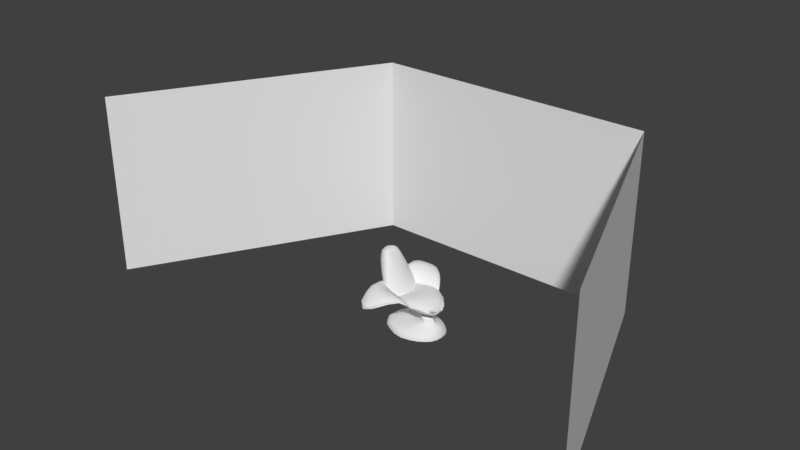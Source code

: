 # Source: Bananenstoel.blend  (saved by Blender 2.79.0; exported with 4.5.12 LTS)
import bpy
from mathutils import Matrix  # noqa: F401  (used for matrix-valued properties, if any)

bpy.ops.wm.read_factory_settings(use_empty=True)
scene = bpy.context.scene
scene.name = 'Scene'

# ---- collections
col_collection_1 = bpy.data.collections.new('Collection 1'); scene.collection.children.link(col_collection_1)

# ---- node groups
ng_auto_smooth = bpy.data.node_groups.new('Auto Smooth', 'GeometryNodeTree')
_s = ng_auto_smooth.interface.new_socket(name='Geometry', in_out='OUTPUT', socket_type='NodeSocketGeometry')
_s = ng_auto_smooth.interface.new_socket(name='Geometry', in_out='INPUT', socket_type='NodeSocketGeometry')
_s = ng_auto_smooth.interface.new_socket(name='Angle', in_out='INPUT', socket_type='NodeSocketFloat')
_s.subtype = 'ANGLE'
_s.min_value = 0.0
_s.max_value = 3.142
ng_auto_smooth.is_modifier = True
_N = ng_auto_smooth.nodes; _L = ng_auto_smooth.links
n0 = _N.new('NodeGroupOutput'); n0.name = 'Group Output'; n0.location = (480, -100)
n1 = _N.new('NodeGroupInput'); n1.name = 'Group Input'; n1.location = (-420, -300)
n2 = _N.new('NodeGroupInput'); n2.name = 'Group Input.001'; n2.location = (-60, -100)
n3 = _N.new('GeometryNodeSetShadeSmooth'); n3.name = 'Set Shade Smooth'; n3.location = (120, -100)
n3.domain = 'EDGE'
n4 = _N.new('GeometryNodeSetShadeSmooth'); n4.name = 'Set Shade Smooth.001'; n4.location = (300, -100)
n5 = _N.new('GeometryNodeInputMeshEdgeAngle'); n5.name = 'Edge Angle'; n5.location = (-420, -220)
n6 = _N.new('GeometryNodeInputEdgeSmooth'); n6.name = 'Is Edge Smooth'; n6.location = (-60, -160)
n7 = _N.new('GeometryNodeInputShadeSmooth'); n7.name = 'Is Face Smooth'; n7.location = (-240, -340)
n8 = _N.new('FunctionNodeBooleanMath'); n8.name = 'Boolean Math'; n8.location = (-60, -220)
n9 = _N.new('FunctionNodeCompare'); n9.name = 'Compare'; n9.location = (-240, -180)
n9.operation = 'LESS_EQUAL'
_L.new(n5.outputs[0], n9.inputs[0])
_L.new(n4.outputs[0], n0.inputs[0])
_L.new(n1.outputs[1], n9.inputs[1])
_L.new(n9.outputs[0], n8.inputs[0])
_L.new(n7.outputs[0], n8.inputs[1])
_L.new(n2.outputs[0], n3.inputs[0])
_L.new(n6.outputs[0], n3.inputs[1])
_L.new(n3.outputs[0], n4.inputs[0])
_L.new(n8.outputs[0], n3.inputs[2])
n0.is_active_output = True

# ---- world
world_world = bpy.data.worlds.new('World'); scene.world = world_world
world_world.color = (0.05088, 0.05088, 0.05088)
world_world.use_sun_shadow = False
world_world.sun_shadow_jitter_overblur = 0.0
world_world.cycles.sampling_method = 'MANUAL'

# ---- meshes
me_cube_003 = bpy.data.meshes.new('Cube.003')
me_cube_003.from_pydata([(-0.2195, -0.705, 0.6589), (0.0975, -0.3488, 0.6011), (0.06797, -0.3961, 0.6414), (-0.5679, -0.1189, 0.7206), (-0.5888, -0.5923, 0.688), (-0.566, -0.262, 0.7645), (-0.1217, -0.6222, 0.6988), (-0.5857, -0.4612, 0.7387), (0.003425, -0.4898, 0.6989), (-0.3132, -0.7916, 0.6218), (-0.4213, -0.8203, 0.5975), (-0.4738, -0.8001, 0.6025), (-0.543, -0.7508, 0.6083), (-0.5749, -0.6849, 0.637), (-0.5148, -0.2055, 0.7704), (0.01195, -0.4105, 0.7065), (-0.568, -0.6057, 0.7458), (-0.2347, -0.7011, 0.7177), (-0.5563, -0.4914, 0.8108), (-0.4019, -0.816, 0.6385), (-0.5688, -0.6862, 0.6674), (-0.541, -0.7516, 0.658), (-0.4776, -0.7945, 0.6433), (-0.5476, -0.3099, 0.8035), (-0.02866, -0.4851, 0.749), (-0.2171, -0.7145, 0.6687), (0.08304, -0.3511, 0.62), (0.06098, -0.4004, 0.6544), (-0.568, -0.1168, 0.7367), (-0.5971, -0.5953, 0.6976), (-0.5744, -0.2603, 0.7784), (-0.124, -0.6237, 0.7139), (-0.5739, -0.4545, 0.768), (0.003145, -0.488, 0.7184), (-0.3184, -0.7993, 0.6314), (-0.4159, -0.824, 0.6052), (-0.4739, -0.8074, 0.6102), (-0.5431, -0.7509, 0.6178), (-0.5828, -0.6827, 0.6488), (-0.4799, -0.2785, 0.7782), (-0.5206, -0.6402, 0.7471), (-0.5073, -0.5248, 0.8133), (-0.4902, -0.4005, 0.8153), (-0.3216, -0.3863, 0.7637), (-0.4259, -0.6644, 0.7576), (-0.3905, -0.5558, 0.8105), (-0.3623, -0.4757, 0.8152), (-0.08824, -0.4133, 0.7347), (-0.3151, -0.6922, 0.7408), (-0.2406, -0.5959, 0.7942), (-0.1375, -0.4822, 0.7819), (-0.149, -0.6125, 0.7547), (-0.3218, -0.7876, 0.6509), (-0.4605, -0.2602, 0.7368), (-0.2919, -0.3257, 0.7262), (-0.06616, -0.355, 0.6951), (0.01124, -0.3596, 0.666), (-0.5496, -0.08196, 0.6437), (-0.5628, -0.06251, 0.6549), (-0.03195, -0.2854, 0.5554), (0.01931, -0.2815, 0.5499), (-0.2832, -0.2613, 0.5782), (-0.4712, -0.1899, 0.6106), (-0.5358, -0.09776, 0.6717), (-0.5406, -0.08298, 0.6787), (-0.03205, -0.2899, 0.5749), (0.02515, -0.2953, 0.5691), (-0.2833, -0.2592, 0.586), (-0.4519, -0.1918, 0.6201), (0.09732, -0.3156, 0.5839), (0.3004, -0.164, 0.4724), (0.3974, -0.002306, 0.4522), (0.4033, -0.01211, 0.465), (0.2795, -0.2361, 0.5321), (0.2729, -0.2325, 0.5021), (0.1294, -0.1803, 0.6352), (0.1243, -0.002306, 0.6536), (0.1142, -0.3196, 0.5766), (0.2743, -0.002306, 0.6165), (0.2522, -0.1306, 0.6041), (0.1712, -0.2911, 0.5612), (0.3583, -0.08593, 0.4685), (0.1198, -0.07274, 0.6414), (0.2633, -0.06646, 0.6163), (-0.07801, -0.2546, 0.6174), (0.04401, -0.3249, 0.5952), (-0.06881, -0.002306, 0.6333), (-0.07801, -0.07934, 0.6327), (-0.292, -0.2803, 0.5878), (-0.2756, -0.002306, 0.5431), (-0.3275, -0.0846, 0.5374), (0.3331, -0.1739, 0.5075), (0.296, -0.1782, 0.4773), (0.1219, -0.252, 0.6114), (0.2064, -0.2012, 0.5817), (-0.0625, -0.3226, 0.6032), (-0.1667, -0.304, 0.5977), (0.3697, -0.001108, 0.5457), (0.3445, -0.1263, 0.5532), (0.2493, -0.2512, 0.5401), (0.3577, -0.06175, 0.5516), (0.2992, -0.1882, 0.5526), (-0.4142, -0.2408, 0.6141), (-0.6434, -0.1151, 1.198), (-0.2895, -0.2543, 0.567), (-0.5598, -0.101, 1.219), (-0.3084, -0.2667, 0.5817), (-0.582, -0.109, 1.22), (-0.6299, -0.1519, 1.101), (-0.5276, -0.1361, 1.143), (-0.552, -0.1515, 1.135), (-0.3883, -0.2213, 0.7944), (-0.41, -0.2517, 0.7866), (-0.4975, -0.2614, 0.7787), (-0.5165, -0.08545, 0.6135), (-0.5654, -0.05367, 1.251), (-0.6171, -0.04921, 1.258), (-0.4917, -0.07317, 1.145), (-0.7113, -0.04342, 1.211), (-0.2314, -0.06599, 0.5596), (-0.7148, -0.06064, 1.089), (-0.6158, -0.0848, 0.7786), (-0.3357, -0.06647, 0.7842), (-0.6265, -0.1161, 1.211), (-0.3357, -0.2725, 0.5972), (-0.5756, -0.1603, 1.126), (-0.4388, -0.2664, 0.7744), (-0.6629, -0.04453, 1.244), (-0.4823, -0.2097, 0.6162), (-0.5657, -0.07665, 1.24), (-0.6008, -0.08449, 1.241), (-0.5034, -0.1046, 1.144), (-0.3574, -0.1337, 0.7886), (-0.7005, -0.07567, 1.202), (-0.2518, -0.1601, 0.563), (-0.6929, -0.1164, 1.093), (-0.5667, -0.2145, 0.7796), (-0.654, -0.08809, 1.233), (-0.7227, 0.005749, 1.219), (-0.2286, -0.01975, 0.5557), (-0.7303, -0.009664, 1.088), (-0.3233, -0.01721, 0.7723), (-0.6154, -0.02638, 0.7784), (-0.5254, -0.02948, 0.6127), (-0.5782, -0.0129, 1.261), (-0.6324, -0.003082, 1.265), (-0.4883, -0.02695, 1.147), (-0.6771, 0.004014, 1.255), (-0.6352, -0.135, 1.148), (-0.5453, -0.1175, 1.179), (-0.5678, -0.129, 1.175), (-0.7201, -0.05407, 1.149), (-0.5282, -0.06414, 1.194), (-0.6002, -0.1367, 1.166), (-0.7004, -0.09594, 1.146), (-0.5342, -0.09052, 1.188), (-0.5268, -0.02212, 1.2), (-0.7363, -0.004821, 1.151), (-0.5666, -0.2143, 0.9375), (-0.4516, -0.1846, 0.9698), (-0.4768, -0.2092, 0.9608), (-0.6763, -0.07098, 0.9305), (-0.4038, -0.06875, 0.9653), (-0.5052, -0.2218, 0.9496), (-0.6384, -0.1698, 0.9335), (-0.4217, -0.1214, 0.9672), (-0.3955, -0.01682, 0.9605), (-0.685, -0.01159, 0.9297), (-0.4582, -0.237, 0.005236), (-0.4328, -0.2107, 0.08578), (-0.5366, -0.1421, -0.0006523), (-0.4959, -0.1124, 0.0838), (0.3955, -0.1788, -0.003423), (0.2463, -0.04021, 0.2075), (-0.3571, -0.2943, 0.004007), (-0.2045, -0.3651, -0.0002071), (0.2329, -0.3075, -0.003423), (0.2126, -0.2773, 0.07764), (-0.198, -0.3337, 0.08066), (-0.3406, -0.2644, 0.08462), (-0.4683, -0.004502, -0.003393), (-0.3172, -0.1843, 0.1094), (-0.1605, -0.2157, 0.1234), (0.2129, -0.0704, 0.2163), (0.2768, -0.2113, -0.003393), (-0.1605, -0.2157, -0.003363), (-0.3428, -0.2157, -0.003363), (-0.4514, -0.2299, 0.04547), (0.3871, -0.1744, 0.03696), (-0.5286, -0.1368, 0.03968), (0.2274, -0.2993, 0.03696), (-0.2027, -0.3566, 0.04012), (-0.3527, -0.2862, 0.04426), (-0.04609, -0.3883, -0.002721), (-0.04919, -0.3565, 0.0783), (0.1293, -0.04998, 0.218), (0.008284, -0.2157, -0.003363), (-0.04692, -0.3797, 0.03765), (0.3397, -0.1831, 0.08817), (0.1937, -0.2091, 0.1202), (-0.04669, -0.2157, 0.1278), (0.2826, -0.09525, 0.17), (0.1958, -0.1328, 0.1849), (0.07701, -0.08982, 0.1941), (0.1286, -0.06118, 0.3087), (0.1957, -0.03522, 0.3096), (0.04438, -0.01683, 0.3083), (0.1131, -0.3552, -0.003363), (0.1084, -0.2136, 0.1256), (0.1128, -0.3188, 0.07769), (0.1144, -0.2181, -0.003372), (0.1097, -0.3467, 0.03701), (0.1637, -0.06686, 0.2191), (0.1382, -0.1392, 0.1873), (0.09566, -0.05501, 0.3085), (0.04223, -0.0394, 0.3485), (-0.6056, -0.105, 0.7373), (0.04301, -0.406, 0.6687), (0.1122, -0.05549, 0.2188), (0.1834, -0.07591, 0.2215), (0.2442, -0.0407, 0.2106), (0.1533, -0.07436, 0.2232), (-0.5863, -0.5922, 0.7048), (-0.237, -0.7011, 0.6866), (-0.5699, -0.4834, 0.7665), (-0.4186, -0.8197, 0.6014), (-0.5754, -0.6805, 0.6451), (-0.5398, -0.751, 0.6276), (-0.4771, -0.7934, 0.613), (-0.5673, -0.2941, 0.7681), (-0.03198, -0.4813, 0.7249), (-0.02323, -0.0105, 0.3473), (0.1194, -0.04153, 0.354), (0.0887, -0.04841, 0.3506), (0.1736, -0.02051, 0.3546), (0.2675, -0.08399, 0.3899), (0.1251, -0.1561, 0.4276), (-0.2411, -0.08045, 0.447), (-0.4887, -0.1872, 0.593), (-0.2323, -0.5876, 0.681), (-0.3317, -0.7059, 0.6405), (-0.1076, -0.3859, 0.6456), (-0.06876, -0.2989, 0.5493), (-0.2109, -0.7095, 0.6469), (-0.2771, -0.2884, 0.5679), (0.02793, -0.1449, 0.4314), (-0.09398, -0.1307, 0.4362), (0.1134, -0.3061, 0.5367), (-0.3043, -0.3759, 0.6631), (-0.5558, -0.2748, 0.6534), (0.07555, -0.3931, 0.6329), (-0.5899, -0.1233, 0.6782), (-0.4325, -0.701, 0.6308), (-0.5715, -0.6972, 0.5949), (-0.5953, -0.5964, 0.6667), (-0.5806, -0.3908, 0.6698), (-0.3781, -0.5803, 0.6932), (-0.5943, -0.2476, 0.7174), (-0.112, -0.6221, 0.6883), (-0.1461, -0.4585, 0.6931), (-0.5838, -0.5407, 0.6569), (-0.3281, -0.4493, 0.7092), (-0.5933, -0.4441, 0.7212), (0.004944, -0.4898, 0.6979), (-0.3064, -0.7916, 0.6122), (-0.4348, -0.8238, 0.5778), (-0.4658, -0.8157, 0.578), (-0.5419, -0.7503, 0.5878), (-0.5811, -0.6829, 0.6184), (0.2682, -0.2361, 0.4972), (-0.1504, -0.6099, 0.7396), (-0.323, -0.79, 0.642), (0.2795, -0.2361, 0.5321), (-0.5937, -0.03549, -0.003423), (-0.5178, -0.01179, 0.08478), (0.4427, -0.08218, -0.003423), (0.3805, -0.07831, 0.1152), (-0.1605, -0.09461, -0.003363), (0.2847, -0.09243, -0.003393), (-0.5852, -0.03329, 0.03696), (0.4343, -0.07998, 0.04943), (0.008284, -0.09461, -0.003363), (0.2783, -0.006864, 0.2125), (0.3294, -0.05362, 0.1642), (0.2201, -0.004365, 0.3132), (0.1144, -0.09579, -0.003372), (0.2783, -0.007108, 0.2153), (0.3667, -0.1219, 0.4522), (-0.4123, -0.1421, 0.5132), (0.1421, -0.2536, 0.4698), (-0.2069, -0.2289, 0.4926), (0.2795, -0.1866, 0.4483), (-0.01787, -0.243, 0.4792), (0.3464, -0.1063, 0.411), (0.1336, -0.2049, 0.4487), (0.2898, -0.1281, 0.4078), (0.3998, -0.04773, 0.4348), (0.4053, -0.04773, 0.47), (-0.3267, -0.1113, 0.4801), (-0.1504, -0.1798, 0.4644), (0.005027, -0.1939, 0.4553), (0.3497, -0.03648, 0.388), (0.3194, -0.2493, -0.003423), (0.2953, -0.1944, 0.1021), (0.2968, -0.2161, 0.08382), (0.3405, -0.2011, -0.003408), (0.3133, -0.2424, 0.03696), (0.2296, -0.05531, 0.2119), (0.2553, -0.1153, 0.1753), (0.1752, -0.05065, 0.3092), (0.2258, -0.05892, 0.2154), (0.3573, -0.0873, -0.003408), (-0.01639, -0.07756, 0.378), (0.2401, -0.04283, 0.3639), (0.1371, -0.0898, 0.379), (-0.1305, -0.03322, 0.3815), (0.07189, -0.09074, 0.3777), (-0.5993, -0.105, 0.7446), (-0.561, -0.2941, 0.7754), (-0.5702, -0.105, 0.7442), (-0.5319, -0.2941, 0.7751), (-0.2186, 0.7598, 0.6589), (0.09481, 0.3998, 0.6009), (0.06416, 0.4504, 0.6454), (-0.5679, 0.1719, 0.7206), (-0.5898, 0.6453, 0.688), (-0.572, 0.2926, 0.7599), (-0.1199, 0.6727, 0.6988), (-0.581, 0.4913, 0.7432), (0.002123, 0.5413, 0.7014), (-0.3144, 0.8452, 0.6236), (-0.4213, 0.8731, 0.5979), (-0.4739, 0.8526, 0.6018), (-0.543, 0.8037, 0.6083), (-0.5753, 0.7359, 0.6392), (-0.5148, 0.2585, 0.7704), (0.01195, 0.4634, 0.7065), (-0.568, 0.6586, 0.7458), (-0.2347, 0.7541, 0.7177), (-0.5563, 0.5443, 0.8108), (-0.4019, 0.869, 0.6385), (-0.5688, 0.7392, 0.6674), (-0.541, 0.8046, 0.658), (-0.4776, 0.8475, 0.6433), (-0.5476, 0.3629, 0.8035), (-0.02866, 0.5381, 0.749), (-0.2236, 0.7674, 0.6664), (0.08304, 0.404, 0.62), (0.05834, 0.4534, 0.6544), (-0.568, 0.1698, 0.7367), (-0.5971, 0.6483, 0.6976), (-0.5839, 0.2955, 0.7694), (-0.1223, 0.6742, 0.7139), (-0.5829, 0.4943, 0.7527), (-0.004787, 0.5425, 0.7184), (-0.3194, 0.8522, 0.6314), (-0.4193, 0.8744, 0.6055), (-0.474, 0.8535, 0.6095), (-0.5431, 0.8039, 0.6178), (-0.5828, 0.7357, 0.6488), (-0.4799, 0.3315, 0.7782), (-0.5206, 0.6932, 0.7686), (-0.5073, 0.5778, 0.8186), (-0.4902, 0.4534, 0.8268), (-0.3216, 0.4392, 0.7637), (-0.4259, 0.7173, 0.7576), (-0.3905, 0.6088, 0.8105), (-0.3623, 0.5287, 0.8152), (-0.08824, 0.4662, 0.7347), (-0.3151, 0.7452, 0.7408), (-0.2406, 0.6489, 0.7942), (-0.1375, 0.5351, 0.7819), (-0.149, 0.6654, 0.7547), (-0.3218, 0.8406, 0.6509), (-0.4605, 0.3132, 0.7368), (-0.2919, 0.3787, 0.7262), (-0.06616, 0.408, 0.6951), (0.01124, 0.4126, 0.666), (-0.5496, 0.1349, 0.6437), (-0.5628, 0.1155, 0.6549), (-0.03195, 0.3384, 0.5554), (0.01931, 0.3345, 0.5499), (-0.2832, 0.3143, 0.5782), (-0.4712, 0.2429, 0.6106), (-0.5358, 0.1507, 0.6717), (-0.5406, 0.136, 0.6787), (-0.03205, 0.3429, 0.5749), (0.02515, 0.3482, 0.5691), (-0.2833, 0.3122, 0.586), (-0.4519, 0.2447, 0.6201), (0.09732, 0.3686, 0.5839), (0.3004, 0.2169, 0.4724), (0.378, 0.1749, 0.4871), (0.3974, 0.05528, 0.4607), (0.4028, 0.05288, 0.4634), (0.3807, 0.02649, 0.4684), (0.278, 0.2891, 0.5328), (0.2729, 0.2747, 0.5021), (0.1294, 0.2333, 0.6352), (0.1243, 0.05528, 0.6536), (0.1244, 0.02649, 0.6525), (0.1142, 0.3726, 0.5744), (0.2743, 0.05528, 0.6165), (0.2803, 0.02649, 0.6149), (0.2522, 0.1836, 0.6041), (0.1712, 0.3431, 0.559), (0.3583, 0.1389, 0.4685), (0.1198, 0.1257, 0.6414), (0.2633, 0.1194, 0.6163), (-0.07801, 0.3076, 0.6176), (0.04401, 0.3779, 0.5952), (-0.06881, 0.05528, 0.6333), (-0.06874, 0.02649, 0.6301), (-0.07801, 0.1323, 0.6327), (-0.292, 0.3332, 0.5878), (-0.2756, 0.05528, 0.5431), (-0.2756, 0.02649, 0.5397), (-0.3275, 0.1376, 0.5374), (0.3318, 0.2283, 0.5081), (0.296, 0.2312, 0.4773), (0.1219, 0.305, 0.6114), (0.2064, 0.2542, 0.5817), (-0.0625, 0.3756, 0.6032), (-0.1667, 0.357, 0.5977), (0.3697, 0.05408, 0.5457), (0.373, 0.02649, 0.5417), (0.3445, 0.1792, 0.5532), (0.2795, 0.2891, 0.5321), (0.3577, 0.1147, 0.5516), (0.2992, 0.2412, 0.5526), (-0.4142, 0.2938, 0.6141), (-0.6434, 0.1681, 1.198), (-0.2895, 0.3072, 0.567), (-0.5598, 0.154, 1.219), (-0.3084, 0.3197, 0.5817), (-0.582, 0.162, 1.22), (-0.6299, 0.2049, 1.101), (-0.5276, 0.189, 1.143), (-0.552, 0.2045, 1.135), (-0.488, 0.02649, 1.149), (-0.5343, 0.02649, 0.612), (-0.5849, 0.02649, 1.262), (-0.6401, 0.02649, 1.264), (-0.7245, 0.02649, 1.219), (-0.2257, 0.02649, 0.5519), (-0.7371, 0.02649, 1.089), (-0.3883, 0.2743, 0.7944), (-0.41, 0.3047, 0.7866), (-0.311, 0.02649, 0.7604), (-0.4975, 0.3144, 0.7787), (-0.615, 0.02649, 0.7781), (-0.5165, 0.1384, 0.6135), (-0.5654, 0.1066, 1.251), (-0.6171, 0.1022, 1.258), (-0.4917, 0.1261, 1.145), (-0.7113, 0.09639, 1.211), (-0.2314, 0.119, 0.5596), (-0.7148, 0.1136, 1.089), (-0.6158, 0.1378, 0.7786), (-0.3357, 0.1194, 0.7842), (-0.6265, 0.1691, 1.211), (-0.3357, 0.3255, 0.5972), (-0.5756, 0.2133, 1.126), (-0.686, 0.02649, 1.254), (-0.4388, 0.3194, 0.7744), (-0.6629, 0.0975, 1.244), (-0.4823, 0.2627, 0.6162), (-0.5657, 0.1296, 1.24), (-0.6008, 0.1375, 1.241), (-0.5034, 0.1576, 1.144), (-0.3574, 0.1867, 0.7886), (-0.7005, 0.1286, 1.202), (-0.2518, 0.2131, 0.563), (-0.6929, 0.1693, 1.093), (-0.5667, 0.2675, 0.7796), (-0.654, 0.1411, 1.233), (-0.7227, 0.04722, 1.219), (-0.2286, 0.07272, 0.5557), (-0.7303, 0.06264, 1.088), (-0.3233, 0.07018, 0.7723), (-0.6154, 0.07935, 0.7784), (-0.5254, 0.08246, 0.6127), (-0.5782, 0.06587, 1.261), (-0.6324, 0.05605, 1.265), (-0.4883, 0.07993, 1.147), (-0.6771, 0.04896, 1.255), (-0.6352, 0.1879, 1.148), (-0.5453, 0.1705, 1.179), (-0.5678, 0.182, 1.175), (-0.7405, 0.02649, 1.151), (-0.7201, 0.107, 1.149), (-0.5282, 0.1171, 1.194), (-0.5285, 0.02649, 1.201), (-0.6002, 0.1897, 1.166), (-0.7004, 0.1489, 1.146), (-0.5342, 0.1435, 1.188), (-0.5268, 0.07509, 1.2), (-0.7363, 0.05779, 1.151), (-0.5666, 0.2673, 0.9375), (-0.4516, 0.2376, 0.9698), (-0.4768, 0.2621, 0.9608), (-0.389, 0.02649, 0.9556), (-0.6888, 0.02649, 0.9299), (-0.6763, 0.124, 0.9305), (-0.4038, 0.1217, 0.9653), (-0.5052, 0.2747, 0.9496), (-0.6384, 0.2228, 0.9335), (-0.4217, 0.1744, 0.9672), (-0.3955, 0.06979, 0.9605), (-0.685, 0.06456, 0.9297), (-0.4582, 0.2899, 0.005236), (-0.4328, 0.2637, 0.08578), (-0.5366, 0.1951, -0.0006523), (-0.4959, 0.1654, 0.0838), (-0.3428, 0.02649, 0.1122), (0.3955, 0.2318, -0.003423), (0.4556, 0.02649, -0.003423), (0.3054, 0.02649, 0.2153), (0.2463, 0.09319, 0.2075), (-0.3571, 0.3473, 0.004007), (-0.2045, 0.4181, -0.0002071), (0.2329, 0.3604, -0.003423), (0.2126, 0.3303, 0.07764), (-0.198, 0.3866, 0.08066), (-0.3406, 0.3174, 0.08462), (-0.4683, 0.05747, -0.003393), (-0.1605, 0.02649, 0.1253), (-0.3172, 0.2373, 0.1094), (-0.1605, 0.2687, 0.1234), (0.2129, 0.1234, 0.2163), (0.2925, 0.02649, -0.003393), (-0.1605, 0.02649, -0.003363), (-0.3428, 0.02649, -0.003363), (0.2768, 0.2643, -0.003393), (-0.1605, 0.2687, -0.003363), (-0.3428, 0.2687, -0.003363), (-0.4514, 0.2828, 0.04547), (0.4472, 0.02649, 0.06191), (0.3871, 0.2274, 0.03696), (-0.5286, 0.1898, 0.03968), (0.2274, 0.3523, 0.03696), (-0.2027, 0.4096, 0.04012), (-0.3527, 0.3392, 0.04426), (-0.04609, 0.4413, -0.002721), (-0.04919, 0.4095, 0.0783), (-0.07542, 0.02649, 0.1405), (0.1293, 0.103, 0.218), (0.008284, 0.02649, -0.003363), (0.008284, 0.2687, -0.003363), (-0.04692, 0.4327, 0.03765), (0.406, 0.02649, 0.1283), (0.3397, 0.2361, 0.08817), (0.1937, 0.2621, 0.1202), (-0.04669, 0.2687, 0.1278), (0.06797, 0.02649, 0.2354), (0.3602, 0.02649, 0.1774), (0.2826, 0.1482, 0.17), (0.1958, 0.1858, 0.1849), (0.07701, 0.1428, 0.1941), (0.02139, 0.02649, 0.1916), (0.2373, 0.02649, 0.3169), (0.03375, 0.02649, 0.3082), (0.1286, 0.1142, 0.3087), (0.1957, 0.08819, 0.3096), (0.04438, 0.0698, 0.3083), (-0.08661, 0.02649, 0.3669), (-0.5806, 0.02649, 0.6731), (0.1131, 0.4082, -0.003363), (0.1084, 0.2666, 0.1256), (0.1128, 0.3717, 0.07769), (0.1144, 0.02649, -0.003372), (0.1144, 0.271, -0.003372), (0.1097, 0.3997, 0.03701), (0.1637, 0.1198, 0.2191), (0.1382, 0.1922, 0.1873), (0.09566, 0.108, 0.3085), (0.04223, 0.09237, 0.3485), (-0.6056, 0.158, 0.7373), (0.04301, 0.4589, 0.6665), (0.3052, 0.02649, 0.22), (0.1122, 0.1085, 0.2188), (0.06813, 0.02649, 0.2348), (0.1834, 0.1289, 0.2215), (0.2442, 0.09367, 0.2106), (0.1533, 0.1273, 0.2232), (-0.5863, 0.6452, 0.7048), (-0.237, 0.7541, 0.6866), (-0.5699, 0.5364, 0.7665), (-0.4186, 0.8727, 0.6014), (-0.5754, 0.7335, 0.6451), (-0.5398, 0.804, 0.6276), (-0.4771, 0.8464, 0.613), (-0.5673, 0.3471, 0.7681), (-0.03198, 0.5343, 0.7249), (-0.02323, 0.06347, 0.3473), (0.1194, 0.0945, 0.354), (0.0887, 0.1014, 0.3506), (0.1736, 0.07348, 0.3546), (0.2675, 0.137, 0.3899), (0.1251, 0.2091, 0.4276), (-0.2926, 0.02649, 0.4416), (-0.5539, 0.02649, 0.6163), (-0.2411, 0.1334, 0.447), (-0.4887, 0.2401, 0.593), (0.3915, 0.02649, 0.4175), (-0.2323, 0.6406, 0.681), (-0.3317, 0.7589, 0.6405), (-0.1076, 0.4388, 0.6456), (-0.06876, 0.3519, 0.5493), (-0.2109, 0.7625, 0.6469), (-0.2771, 0.3413, 0.5679), (0.02793, 0.1978, 0.4314), (-0.09398, 0.1837, 0.4362), (0.1134, 0.3591, 0.5367), (-0.3043, 0.4289, 0.6631), (-0.5558, 0.3278, 0.6534), (0.07555, 0.4461, 0.6329), (-0.5899, 0.1763, 0.6782), (-0.4325, 0.7539, 0.6308), (-0.5715, 0.7501, 0.5949), (-0.5953, 0.6494, 0.6667), (-0.5806, 0.4438, 0.6698), (-0.3781, 0.6333, 0.6932), (-0.5943, 0.3006, 0.7174), (-0.112, 0.6751, 0.6883), (-0.1461, 0.5115, 0.6931), (-0.5838, 0.5937, 0.6569), (-0.3281, 0.5023, 0.7092), (-0.5933, 0.4971, 0.7212), (0.004944, 0.5428, 0.6979), (-0.3064, 0.8446, 0.6122), (-0.4348, 0.8768, 0.5778), (-0.4658, 0.8687, 0.578), (-0.5419, 0.8033, 0.5878), (-0.5811, 0.7358, 0.6184), (0.2682, 0.2891, 0.4972), (-0.1504, 0.6629, 0.7396), (-0.323, 0.8429, 0.642), (0.2795, 0.2891, 0.5321), (0.1142, 0.3726, 0.5744), (-0.5937, 0.08846, -0.003423), (-0.5178, 0.06476, 0.08478), (0.4427, 0.1351, -0.003423), (0.3805, 0.1313, 0.1152), (-0.1605, 0.1476, -0.003363), (0.2847, 0.1454, -0.003393), (-0.5852, 0.08627, 0.03696), (0.4343, 0.133, 0.04943), (0.008284, 0.1476, -0.003363), (0.2783, 0.05984, 0.2125), (0.3294, 0.1066, 0.1642), (0.2201, 0.05734, 0.3132), (0.1144, 0.1488, -0.003372), (0.2783, 0.06008, 0.2153), (0.1912, 0.02649, 0.3601), (0.3158, 0.02649, 0.3723), (0.3667, 0.1749, 0.4522), (-0.4792, 0.02649, 0.5234), (-0.4123, 0.1951, 0.5132), (0.1421, 0.3066, 0.4698), (-0.2069, 0.2818, 0.4926), (0.2795, 0.2396, 0.4483), (-0.01787, 0.296, 0.4792), (0.3464, 0.1593, 0.411), (0.1336, 0.2578, 0.4487), (0.2898, 0.1811, 0.4078), (0.3998, 0.1007, 0.4348), (0.4053, 0.1007, 0.47), (-0.3859, 0.02649, 0.4825), (-0.3267, 0.1643, 0.4801), (-0.1504, 0.2328, 0.4644), (0.005027, 0.2469, 0.4553), (0.3497, 0.08945, 0.388), (0.3194, 0.3023, -0.003423), (0.2953, 0.2474, 0.1021), (0.2968, 0.2691, 0.08382), (0.3741, 0.02649, -0.003408), (0.3405, 0.2541, -0.003408), (0.3133, 0.2954, 0.03696), (0.2296, 0.1083, 0.2119), (0.2553, 0.1682, 0.1753), (0.1752, 0.1036, 0.3092), (0.2258, 0.1119, 0.2154), (0.3573, 0.1403, -0.003408), (-0.2035, 0.02649, 0.3953), (-0.01639, 0.1305, 0.378), (0.2401, 0.09581, 0.3639), (0.1371, 0.1428, 0.379), (-0.1305, 0.08619, 0.3815), (0.07189, 0.1437, 0.3777), (0.2745, 0.02649, 0.3611), (-0.5743, 0.02649, 0.6804), (-0.5993, 0.158, 0.7446), (-0.561, 0.3471, 0.7754), (-0.5451, 0.02649, 0.6801), (-0.5702, 0.158, 0.7442), (-0.5319, 0.3471, 0.7751), (0.1142, -0.3196, 0.5766), (0.378, -0.1219, 0.4871), (0.4012, 0.02649, 0.4596), (0.2595, 0.2645, 0.4926), (0.1097, 0.3401, 0.533), (0.3487, 0.161, 0.4518), (0.3734, 0.09374, 0.4725), (0.2595, -0.2115, 0.5003), (0.05706, -0.3037, 0.5649), (0.3487, -0.108, 0.4595), (0.3734, -0.04077, 0.4725), (0.3698, 0.02649, 0.457)], [], [(56, 15, 27, 26), (52, 19, 35, 34), (15, 24, 33, 27), (17, 52, 34, 25), (18, 16, 40, 41), (51, 17, 25, 31), (18, 23, 30, 32), (20, 16, 29, 38), (23, 14, 28, 30), (23, 18, 41, 42), (24, 51, 31, 33), (19, 22, 36, 35), (16, 18, 32, 29), (22, 21, 37, 36), (21, 20, 38, 37), (16, 20, 21, 40), (14, 23, 42, 39), (14, 39, 53), (42, 41, 45, 46), (40, 21, 22, 44), (41, 40, 44, 45), (39, 42, 46, 43), (53, 39, 43, 54), (46, 45, 49, 50), (43, 46, 50, 47), (44, 22, 19, 48), (54, 43, 47, 55), (45, 44, 48, 49), (50, 49, 51, 24), (47, 50, 24, 15), (48, 19, 52, 17), (55, 47, 15, 56), (49, 48, 17, 51), (55, 56, 66, 65), (10, 9, 34, 35), (12, 11, 36, 37), (11, 10, 35, 36), (4, 13, 38, 29), (3, 5, 30, 28), (9, 0, 25, 34), (0, 6, 31, 25), (13, 12, 37, 38), (2, 1, 26, 27), (7, 4, 29, 32), (5, 7, 32, 30), (6, 8, 33, 31), (8, 2, 27, 33), (697, 60, 66, 69), (62, 57, 63, 68), (57, 58, 64, 63), (60, 59, 65, 66), (59, 61, 67, 65), (61, 62, 68, 67), (56, 26, 69, 66), (54, 55, 65, 67), (26, 1, 697, 69), (53, 54, 67, 68), (14, 53, 68, 63), (81, 297, 698, 70), (92, 91, 73, 74), (395, 699, 72, 71), (94, 93, 77, 80), (403, 400, 76, 78), (83, 82, 75, 79), (100, 83, 79, 98), (425, 403, 78, 97), (101, 94, 80, 99), (97, 78, 83, 100), (78, 76, 82, 83), (71, 72, 297, 81), (76, 86, 87, 82), (93, 95, 85, 77), (400, 412, 86, 76), (82, 87, 84, 75), (86, 89, 90, 87), (412, 416, 89, 86), (87, 90, 88, 84), (84, 88, 96, 95), (75, 84, 95, 93), (98, 79, 94, 101), (79, 75, 93, 94), (70, 698, 91, 92), (698, 98, 101, 91), (72, 97, 100, 297), (91, 101, 99, 73), (699, 425, 97, 72), (297, 100, 98, 698), (155, 129, 105, 149), (153, 123, 103, 148), (137, 133, 103, 123), (129, 130, 107, 105), (149, 105, 107, 150), (159, 109, 110, 160), (163, 125, 108, 158), (165, 131, 109, 159), (167, 140, 445, 502), (157, 138, 443, 489), (143, 142, 450, 440), (134, 132, 111, 104), (124, 126, 113, 102), (104, 111, 112, 106), (139, 141, 122, 119), (128, 136, 121, 114), (154, 133, 118, 151), (164, 135, 120, 161), (166, 146, 117, 162), (144, 145, 116, 115), (147, 138, 118, 127), (156, 144, 115, 152), (145, 147, 127, 116), (106, 112, 126, 124), (160, 110, 125, 163), (130, 137, 123, 107), (150, 107, 123, 153), (116, 127, 137, 130), (158, 108, 135, 164), (148, 103, 133, 154), (102, 113, 136, 128), (119, 122, 132, 134), (162, 117, 131, 165), (115, 116, 130, 129), (127, 118, 133, 137), (152, 115, 129, 155), (442, 463, 147, 145), (492, 441, 144, 156), (463, 443, 138, 147), (441, 442, 145, 144), (501, 439, 146, 166), (444, 448, 141, 139), (114, 121, 142, 143), (151, 118, 138, 157), (161, 120, 140, 167), (120, 151, 157, 140), (439, 492, 156, 146), (117, 152, 155, 131), (108, 148, 154, 135), (110, 150, 153, 125), (146, 156, 152, 117), (135, 154, 151, 120), (140, 157, 489, 445), (109, 149, 150, 110), (125, 153, 148, 108), (131, 155, 149, 109), (121, 161, 167, 142), (448, 501, 166, 141), (122, 162, 165, 132), (113, 158, 164, 136), (112, 160, 163, 126), (141, 166, 162, 122), (136, 164, 161, 121), (142, 167, 502, 450), (132, 165, 159, 111), (126, 163, 158, 113), (111, 159, 160, 112), (192, 179, 169, 187), (305, 172, 302), (181, 171, 169, 179), (311, 275, 172, 305), (280, 276, 198, 188), (187, 169, 171, 189), (180, 273, 279, 274), (180, 532, 186), (532, 277, 185, 186), (285, 278, 184, 210), (514, 274, 171, 181), (581, 218, 206, 561), (545, 526, 182, 200), (303, 199, 177, 304), (200, 182, 178, 194), (182, 181, 179, 178), (170, 186, 174, 168), (186, 185, 175, 174), (210, 184, 176, 207), (306, 304, 177, 190), (197, 194, 178, 191), (191, 178, 179, 192), (175, 191, 192, 174), (193, 197, 191, 175), (302, 306, 190, 176), (274, 514, 532, 180), (168, 187, 189, 170), (275, 280, 188, 172), (174, 192, 187, 168), (198, 304, 306, 188), (207, 211, 197, 193), (211, 209, 194, 197), (185, 196, 193, 175), (208, 200, 194, 209), (277, 281, 196, 185), (283, 201, 198, 276), (308, 202, 199, 303), (213, 203, 200, 208), (526, 514, 181, 182), (203, 559, 545, 200), (212, 195, 203, 213), (307, 183, 202, 308), (282, 173, 201, 283), (195, 554, 559, 203), (221, 219, 204, 214), (310, 220, 205, 309), (286, 579, 560, 284), (214, 204, 233, 215), (530, 676, 311, 278), (309, 232, 233, 204), (183, 307, 310, 219), (205, 284, 654, 234), (218, 221, 214, 206), (183, 212, 213, 202), (202, 213, 208, 199), (199, 208, 209, 177), (190, 177, 209, 211), (176, 190, 211, 207), (196, 210, 207, 193), (281, 285, 210, 196), (206, 214, 215, 231), (697, 217, 250, 247), (271, 225, 265, 264), (217, 230, 263, 250), (223, 271, 264, 243), (216, 566, 601, 251), (270, 223, 243, 258), (195, 212, 221, 218), (282, 517, 579, 286), (307, 173, 220, 310), (212, 183, 219, 221), (561, 206, 231, 565), (224, 229, 257, 262), (226, 222, 254, 268), (229, 216, 251, 257), (554, 195, 218, 581), (272, 697, 247, 269), (230, 270, 258, 263), (225, 228, 266, 265), (698, 272, 269, 287), (222, 224, 262, 254), (228, 227, 267, 266), (227, 226, 268, 267), (301, 296, 287, 293), (289, 291, 269, 247), (292, 289, 247, 242), (288, 290, 244, 238), (290, 292, 242, 244), (316, 314, 236, 245), (657, 288, 238, 601), (315, 312, 246, 237), (314, 313, 235, 236), (238, 244, 248, 249), (247, 250, 241, 242), (242, 241, 248, 244), (684, 315, 237, 600), (312, 316, 245, 246), (260, 256, 252, 253), (239, 258, 243, 240), (601, 238, 249, 251), (256, 239, 240, 252), (261, 259, 239, 256), (262, 260, 253, 254), (259, 263, 258, 239), (255, 261, 256, 260), (257, 255, 260, 262), (240, 243, 264, 265), (252, 240, 265, 266), (253, 252, 266, 267), (249, 248, 261, 255), (241, 250, 263, 259), (254, 253, 267, 268), (248, 241, 259, 261), (313, 690, 655, 235), (291, 293, 287, 269), (297, 698, 287, 296), (173, 282, 286, 220), (547, 570, 285, 281), (220, 286, 284, 205), (517, 282, 283, 555), (555, 283, 276, 550), (531, 547, 281, 277), (516, 537, 280, 275), (170, 189, 279, 273), (570, 530, 278, 285), (532, 531, 277), (273, 180, 186, 170), (189, 171, 274, 279), (537, 550, 276, 280), (676, 516, 275, 311), (251, 249, 255, 257), (295, 301, 293, 291), (668, 298, 288, 657), (299, 300, 292, 290), (298, 299, 290, 288), (300, 294, 289, 292), (294, 295, 291, 289), (236, 235, 295, 294), (245, 236, 294, 300), (237, 246, 299, 298), (246, 245, 300, 299), (600, 237, 298, 668), (235, 655, 301, 295), (699, 297, 296, 604), (655, 604, 296, 301), (219, 310, 309, 204), (284, 560, 654), (173, 307, 308, 201), (201, 308, 303, 198), (198, 303, 304), (278, 311, 305, 184), (184, 305, 302, 176), (205, 234, 232, 309), (234, 654, 690, 313), (215, 233, 316, 312), (565, 231, 315, 684), (232, 234, 313, 314), (231, 215, 312, 315), (233, 232, 314, 316), (188, 306, 302, 172), (566, 216, 317, 691), (216, 229, 318, 317), (691, 317, 319, 694), (317, 318, 320, 319), (377, 347, 348, 336), (373, 355, 356, 340), (336, 348, 354, 345), (338, 346, 355, 373), (339, 362, 361, 337), (372, 352, 346, 338), (339, 353, 351, 344), (341, 359, 350, 337), (344, 351, 349, 335), (344, 363, 362, 339), (345, 354, 352, 372), (340, 356, 357, 343), (337, 350, 353, 339), (343, 357, 358, 342), (342, 358, 359, 341), (337, 361, 342, 341), (335, 360, 363, 344), (335, 374, 360), (363, 367, 366, 362), (361, 365, 343, 342), (362, 366, 365, 361), (360, 364, 367, 363), (374, 375, 364, 360), (367, 371, 370, 366), (364, 368, 371, 367), (365, 369, 340, 343), (375, 376, 368, 364), (366, 370, 369, 365), (371, 345, 372, 370), (368, 336, 345, 371), (369, 338, 373, 340), (376, 377, 336, 368), (370, 372, 338, 369), (376, 386, 387, 377), (331, 356, 355, 330), (333, 358, 357, 332), (332, 357, 356, 331), (325, 350, 359, 334), (324, 349, 351, 326), (330, 355, 346, 321), (321, 346, 352, 327), (334, 359, 358, 333), (323, 348, 347, 322), (328, 353, 350, 325), (326, 351, 353, 328), (327, 352, 354, 329), (329, 354, 348, 323), (639, 390, 387, 381), (383, 389, 384, 378), (378, 384, 385, 379), (381, 387, 386, 380), (380, 386, 388, 382), (382, 388, 389, 383), (377, 387, 390, 347), (375, 388, 386, 376), (347, 390, 639, 322), (374, 389, 388, 375), (335, 384, 389, 374), (406, 391, 392, 667), (419, 397, 396, 418), (395, 393, 394, 699), (421, 405, 401, 420), (403, 402, 399, 400), (408, 404, 398, 407), (428, 426, 404, 408), (425, 424, 402, 403), (429, 427, 405, 421), (424, 428, 408, 402), (402, 408, 407, 399), (393, 406, 667, 394), (399, 407, 413, 411), (420, 401, 410, 422), (400, 399, 411, 412), (407, 398, 409, 413), (411, 413, 417, 415), (412, 411, 415, 416), (413, 409, 414, 417), (409, 422, 423, 414), (398, 420, 422, 409), (426, 429, 421, 404), (404, 421, 420, 398), (391, 419, 418, 392), (392, 418, 429, 426), (394, 667, 428, 424), (418, 396, 427, 429), (699, 394, 424, 425), (667, 392, 426, 428), (495, 487, 433, 467), (493, 486, 431, 460), (475, 460, 431, 471), (467, 433, 435, 468), (487, 488, 435, 433), (499, 500, 438, 437), (505, 498, 436, 462), (507, 499, 437, 469), (509, 502, 445, 478), (497, 489, 443, 476), (481, 440, 450, 480), (472, 432, 446, 470), (461, 430, 449, 464), (432, 434, 447, 446), (477, 456, 459, 479), (466, 451, 458, 474), (494, 490, 455, 471), (506, 503, 457, 473), (508, 504, 454, 484), (482, 452, 453, 483), (485, 465, 455, 476), (496, 491, 452, 482), (483, 453, 465, 485), (434, 461, 464, 447), (500, 505, 462, 438), (468, 435, 460, 475), (488, 493, 460, 435), (453, 468, 475, 465), (498, 506, 473, 436), (486, 494, 471, 431), (430, 466, 474, 449), (456, 472, 470, 459), (504, 507, 469, 454), (452, 467, 468, 453), (465, 475, 471, 455), (491, 495, 467, 452), (442, 483, 485, 463), (492, 496, 482, 441), (463, 485, 476, 443), (441, 482, 483, 442), (501, 508, 484, 439), (444, 477, 479, 448), (451, 481, 480, 458), (490, 497, 476, 455), (503, 509, 478, 457), (457, 478, 497, 490), (439, 484, 496, 492), (454, 469, 495, 491), (436, 473, 494, 486), (438, 462, 493, 488), (484, 454, 491, 496), (473, 457, 490, 494), (478, 445, 489, 497), (437, 438, 488, 487), (462, 436, 486, 493), (469, 437, 487, 495), (458, 480, 509, 503), (448, 479, 508, 501), (459, 470, 507, 504), (449, 474, 506, 498), (447, 464, 505, 500), (479, 459, 504, 508), (474, 458, 503, 506), (480, 450, 502, 509), (470, 446, 499, 507), (464, 449, 498, 505), (446, 447, 500, 499), (542, 536, 511, 524), (677, 673, 515), (527, 524, 511, 513), (683, 677, 515, 642), (647, 538, 551, 643), (536, 539, 513, 511), (525, 641, 646, 640), (525, 535, 532), (532, 535, 534, 644), (652, 571, 533, 645), (514, 527, 513, 641), (581, 561, 564, 580), (545, 553, 528, 526), (674, 675, 522, 552), (553, 544, 523, 528), (528, 523, 524, 527), (512, 510, 519, 535), (535, 519, 520, 534), (571, 567, 521, 533), (678, 540, 522, 675), (549, 541, 523, 544), (541, 542, 524, 523), (520, 519, 542, 541), (543, 520, 541, 549), (673, 521, 540, 678), (641, 525, 532, 514), (510, 512, 539, 536), (642, 515, 538, 647), (519, 510, 536, 542), (551, 538, 678, 675), (567, 543, 549, 572), (572, 549, 544, 569), (534, 520, 543, 548), (568, 569, 544, 553), (644, 534, 548, 648), (650, 643, 551, 556), (680, 674, 552, 557), (574, 568, 553, 558), (526, 528, 527, 514), (558, 553, 545, 559), (573, 574, 558, 546), (679, 680, 557, 529), (649, 650, 556, 518), (546, 558, 559, 554), (584, 575, 562, 582), (682, 681, 563, 583), (653, 651, 560, 579), (575, 576, 596, 562), (530, 645, 683, 676), (681, 562, 596, 595), (529, 582, 682, 679), (563, 597, 654, 651), (580, 564, 575, 584), (529, 557, 574, 573), (557, 552, 568, 574), (552, 522, 569, 568), (540, 572, 569, 522), (521, 567, 572, 540), (548, 543, 567, 571), (648, 548, 571, 652), (564, 594, 576, 575), (639, 613, 616, 578), (637, 630, 631, 588), (578, 616, 629, 593), (586, 609, 630, 637), (577, 617, 601, 566), (636, 624, 609, 586), (546, 580, 584, 573), (649, 653, 579, 517), (679, 682, 583, 518), (573, 584, 582, 529), (561, 565, 594, 564), (587, 628, 623, 592), (589, 634, 620, 585), (592, 623, 617, 577), (554, 581, 580, 546), (638, 635, 613, 639), (593, 629, 624, 636), (588, 631, 632, 591), (392, 656, 635, 638), (585, 620, 628, 587), (591, 632, 633, 590), (590, 633, 634, 589), (672, 663, 656, 666), (659, 613, 635, 661), (662, 608, 613, 659), (658, 603, 610, 660), (660, 610, 608, 662), (689, 611, 599, 687), (657, 601, 603, 658), (688, 602, 612, 685), (687, 599, 598, 686), (603, 615, 614, 610), (613, 608, 607, 616), (608, 610, 614, 607), (684, 600, 602, 688), (685, 612, 611, 689), (626, 619, 618, 622), (605, 606, 609, 624), (601, 617, 615, 603), (622, 618, 606, 605), (627, 622, 605, 625), (628, 620, 619, 626), (625, 605, 624, 629), (621, 626, 622, 627), (623, 628, 626, 621), (606, 631, 630, 609), (618, 632, 631, 606), (619, 633, 632, 618), (615, 621, 627, 614), (607, 625, 629, 616), (620, 634, 633, 619), (614, 627, 625, 607), (686, 598, 655, 690), (661, 635, 656, 663), (667, 666, 656, 392), (518, 583, 653, 649), (547, 648, 652, 570), (583, 563, 651, 653), (517, 555, 650, 649), (555, 550, 643, 650), (531, 644, 648, 547), (516, 642, 647, 537), (512, 640, 646, 539), (570, 652, 645, 530), (532, 644, 531), (640, 512, 535, 525), (539, 646, 641, 513), (537, 647, 643, 550), (676, 683, 642, 516), (617, 623, 621, 615), (665, 661, 663, 672), (668, 657, 658, 669), (670, 660, 662, 671), (669, 658, 660, 670), (671, 662, 659, 664), (664, 659, 661, 665), (599, 664, 665, 598), (611, 671, 664, 599), (602, 669, 670, 612), (612, 670, 671, 611), (600, 668, 669, 602), (598, 665, 672, 655), (699, 604, 666, 667), (655, 672, 666, 604), (582, 562, 681, 682), (651, 654, 560), (518, 556, 680, 679), (556, 551, 674, 680), (551, 675, 674), (645, 533, 677, 683), (533, 521, 673, 677), (563, 681, 595, 597), (597, 686, 690, 654), (576, 685, 689, 596), (565, 684, 688, 594), (595, 687, 686, 597), (594, 688, 685, 576), (596, 689, 687, 595), (538, 515, 673, 678), (566, 691, 692, 577), (577, 692, 693, 592), (691, 694, 695, 692), (692, 695, 696, 693), (638, 639, 701, 700), (667, 392, 702, 703), (297, 699, 708, 707), (392, 638, 700, 702), (699, 667, 703, 708), (272, 698, 706, 704), (698, 297, 707, 706), (697, 272, 704, 705)])
me_cube_003.polygons.foreach_set('use_smooth', [True] * 644)
_uv = me_cube_003.uv_layers.new(name='UVMap')
_uv.uv.foreach_set('vector', [0.9354, 0.377, 0.9144, 0.378, 0.9265, 0.358, 0.9457, 0.3518, 0.7518, 0.3523, 0.7259, 0.3485, 0.7224, 0.3381, 0.7511, 0.3453, 0.9144, 0.378, 0.8856, 0.3845, 0.891, 0.3721, 0.9265, 0.358, 0.7913, 0.3732, 0.7518, 0.3523, 0.7511, 0.3453, 0.7927, 0.3561, 0.4639, 0.5785, 0.4318, 0.5562, 0.4349, 0.539, 0.4671, 0.5613, 0.8306, 0.3849, 0.7913, 0.3732, 0.7927, 0.3561, 0.834, 0.3698, 0.5952, 0.3845, 0.5422, 0.377, 0.5296, 0.3645, 0.5863, 0.3696, 0.6564, 0.3523, 0.6306, 0.3708, 0.629, 0.3549, 0.6548, 0.3459, 0.5422, 0.377, 0.5093, 0.3756, 0.4887, 0.3511, 0.5296, 0.3645, 0.5042, 0.6143, 0.4639, 0.5785, 0.4671, 0.5613, 0.4972, 0.5831, 0.8856, 0.3845, 0.8306, 0.3849, 0.834, 0.3698, 0.891, 0.3721, 0.7259, 0.3485, 0.7019, 0.3486, 0.7053, 0.3386, 0.7224, 0.3381, 0.6306, 0.3708, 0.5952, 0.3845, 0.5863, 0.3696, 0.629, 0.3549, 0.7019, 0.3486, 0.6779, 0.3509, 0.6784, 0.3383, 0.7053, 0.3386, 0.6779, 0.3509, 0.6564, 0.3523, 0.6548, 0.3459, 0.6784, 0.3383, 0.4318, 0.5562, 0.4041, 0.5371, 0.3984, 0.5164, 0.4349, 0.539, 0.5324, 0.6323, 0.5042, 0.6143, 0.4972, 0.5831, 0.5275, 0.6084, 0.5324, 0.6323, 0.5275, 0.6084, 0.5432, 0.6092, 0.4972, 0.5831, 0.4671, 0.5613, 0.483, 0.5301, 0.5064, 0.5397, 0.4349, 0.539, 0.3984, 0.5164, 0.4012, 0.4931, 0.4501, 0.5145, 0.4671, 0.5613, 0.4349, 0.539, 0.4501, 0.5145, 0.483, 0.5301, 0.5275, 0.6084, 0.4972, 0.5831, 0.5064, 0.5397, 0.5391, 0.5486, 0.5432, 0.6092, 0.5275, 0.6084, 0.5391, 0.5486, 0.5626, 0.5533, 0.5064, 0.5397, 0.483, 0.5301, 0.5023, 0.4896, 0.5465, 0.4863, 0.5391, 0.5486, 0.5064, 0.5397, 0.5465, 0.4863, 0.575, 0.4865, 0.4501, 0.5145, 0.4012, 0.4931, 0.4117, 0.4719, 0.4644, 0.4842, 0.5626, 0.5533, 0.5391, 0.5486, 0.575, 0.4865, 0.5964, 0.4914, 0.483, 0.5301, 0.4501, 0.5145, 0.4644, 0.4842, 0.5023, 0.4896, 0.5465, 0.4863, 0.5023, 0.4896, 0.5147, 0.4629, 0.5668, 0.4596, 0.575, 0.4865, 0.5465, 0.4863, 0.5668, 0.4596, 0.5949, 0.4628, 0.4644, 0.4842, 0.4117, 0.4719, 0.4343, 0.4596, 0.4762, 0.4621, 0.5964, 0.4914, 0.575, 0.4865, 0.5949, 0.4628, 0.6117, 0.4723, 0.5023, 0.4896, 0.4644, 0.4842, 0.4762, 0.4621, 0.5147, 0.4629, 0.5964, 0.4914, 0.6117, 0.4723, 0.6451, 0.4821, 0.6379, 0.4979, 0.721, 0.3354, 0.7535, 0.342, 0.7511, 0.3453, 0.7224, 0.3381, 0.6787, 0.3354, 0.7044, 0.3357, 0.7053, 0.3386, 0.6784, 0.3383, 0.7044, 0.3357, 0.721, 0.3354, 0.7224, 0.3381, 0.7053, 0.3386, 0.6284, 0.3513, 0.6562, 0.3421, 0.6548, 0.3459, 0.629, 0.3549, 0.4894, 0.3464, 0.5306, 0.36, 0.5296, 0.3645, 0.4887, 0.3511, 0.7535, 0.342, 0.7943, 0.3521, 0.7927, 0.3561, 0.7511, 0.3453, 0.7943, 0.3521, 0.8348, 0.365, 0.834, 0.3698, 0.7927, 0.3561, 0.6562, 0.3421, 0.6787, 0.3354, 0.6784, 0.3383, 0.6548, 0.3459, 0.9294, 0.3542, 0.9493, 0.3451, 0.9457, 0.3518, 0.9265, 0.358, 0.5897, 0.3608, 0.6284, 0.3513, 0.629, 0.3549, 0.5863, 0.3696, 0.5306, 0.36, 0.5897, 0.3608, 0.5863, 0.3696, 0.5296, 0.3645, 0.8348, 0.365, 0.8912, 0.3661, 0.891, 0.3721, 0.834, 0.3698, 0.8912, 0.3661, 0.9294, 0.3542, 0.9265, 0.358, 0.891, 0.3721, 0.9615, 0.3397, 0.9795, 0.3678, 0.9717, 0.3671, 0.961, 0.3457, 0.5869, 0.6351, 0.5663, 0.6722, 0.5596, 0.6637, 0.5845, 0.6284, 0.4285, 0.1876, 0.4362, 0.186, 0.4336, 0.1973, 0.4285, 0.1983, 0.6509, 0.4864, 0.6435, 0.5, 0.6379, 0.4979, 0.6451, 0.4821, 0.6435, 0.5, 0.612, 0.5714, 0.6095, 0.5709, 0.6379, 0.4979, 0.612, 0.5714, 0.5869, 0.6351, 0.5845, 0.6284, 0.6095, 0.5709, 0.9354, 0.377, 0.9457, 0.3518, 0.961, 0.3457, 0.9717, 0.3671, 0.5626, 0.5533, 0.5964, 0.4914, 0.6379, 0.4979, 0.6095, 0.5709, 0.9457, 0.3518, 0.9493, 0.3451, 0.9615, 0.3397, 0.961, 0.3457, 0.5432, 0.6092, 0.5626, 0.5533, 0.6095, 0.5709, 0.5845, 0.6284, 0.5324, 0.6323, 0.5432, 0.6092, 0.5845, 0.6284, 0.5596, 0.6637, 0.6758, 0.01048, 0.6909, 0.02084, 0.6664, 0.02042, 0.6481, 0.000485, 0.6434, 0.0006684, 0.6454, 0.01507, 0.6202, 0.009046, 0.624, 0.000485, 0.714, 0.008544, 0.7129, 0.01521, 0.7015, 0.01814, 0.704, 0.01359, 0.5515, 0.6964, 0.5208, 0.6946, 0.5122, 0.6731, 0.5325, 0.6731, 0.596, 0.7545, 0.5514, 0.7738, 0.5481, 0.7657, 0.5906, 0.7474, 0.5798, 0.7313, 0.539, 0.7461, 0.5301, 0.7151, 0.5701, 0.7143, 0.6103, 0.7172, 0.5798, 0.7313, 0.5701, 0.7143, 0.5982, 0.7023, 0.6277, 0.7378, 0.596, 0.7545, 0.5906, 0.7474, 0.6223, 0.7312, 0.58, 0.6894, 0.5515, 0.6964, 0.5325, 0.6731, 0.5604, 0.6743, 0.6223, 0.7312, 0.5906, 0.7474, 0.5798, 0.7313, 0.6103, 0.7172, 0.5906, 0.7474, 0.5481, 0.7657, 0.539, 0.7461, 0.5798, 0.7313, 0.704, 0.01359, 0.7015, 0.01814, 0.6909, 0.02084, 0.6758, 0.01048, 0.5481, 0.7657, 0.4929, 0.7861, 0.4821, 0.7651, 0.539, 0.7461, 0.5208, 0.6946, 0.4608, 0.6928, 0.4912, 0.6808, 0.5122, 0.6731, 0.5514, 0.7738, 0.4958, 0.7945, 0.4929, 0.7861, 0.5481, 0.7657, 0.539, 0.7461, 0.4821, 0.7651, 0.4637, 0.7145, 0.5301, 0.7151, 0.4929, 0.7861, 0.4285, 0.8107, 0.4049, 0.7921, 0.4821, 0.7651, 0.4958, 0.7945, 0.4312, 0.8191, 0.4285, 0.8107, 0.4929, 0.7861, 0.4821, 0.7651, 0.4049, 0.7921, 0.3984, 0.729, 0.4637, 0.7145, 0.4637, 0.7145, 0.3984, 0.729, 0.4324, 0.7091, 0.4608, 0.6928, 0.5301, 0.7151, 0.4637, 0.7145, 0.4608, 0.6928, 0.5208, 0.6946, 0.5982, 0.7023, 0.5701, 0.7143, 0.5515, 0.6964, 0.58, 0.6894, 0.5701, 0.7143, 0.5301, 0.7151, 0.5208, 0.6946, 0.5515, 0.6964, 0.6481, 0.000485, 0.6664, 0.02042, 0.6454, 0.01507, 0.6434, 0.0006684, 0.617, 0.6907, 0.5982, 0.7023, 0.58, 0.6894, 0.5963, 0.6825, 0.6434, 0.7148, 0.6223, 0.7312, 0.6103, 0.7172, 0.6368, 0.706, 0.5963, 0.6825, 0.58, 0.6894, 0.5604, 0.6743, 0.571, 0.6751, 0.6506, 0.7244, 0.6277, 0.7378, 0.6223, 0.7312, 0.6434, 0.7148, 0.6368, 0.706, 0.6103, 0.7172, 0.5982, 0.7023, 0.617, 0.6907, 0.8579, 0.262, 0.8538, 0.2803, 0.8499, 0.2713, 0.8492, 0.2577, 0.8309, 0.2595, 0.8305, 0.2762, 0.8242, 0.2756, 0.8189, 0.2599, 0.8268, 0.2893, 0.8086, 0.2902, 0.8242, 0.2756, 0.8305, 0.2762, 0.8538, 0.2803, 0.8432, 0.2847, 0.8434, 0.2733, 0.8499, 0.2713, 0.8492, 0.2577, 0.8499, 0.2713, 0.8434, 0.2733, 0.8413, 0.2583, 0.8479, 0.1857, 0.8485, 0.2444, 0.8395, 0.2438, 0.837, 0.1847, 0.8271, 0.1844, 0.8315, 0.2438, 0.8136, 0.2457, 0.8086, 0.1895, 0.8691, 0.1851, 0.8607, 0.2446, 0.8485, 0.2444, 0.8479, 0.1857, 0.7449, 0.6006, 0.7323, 0.6475, 0.7218, 0.6452, 0.7338, 0.5984, 0.726, 0.665, 0.7176, 0.6849, 0.7113, 0.6831, 0.717, 0.6627, 0.7745, 0.4972, 0.7607, 0.5531, 0.7452, 0.5494, 0.7573, 0.4944, 0.8728, 0.05012, 0.8728, 0.1268, 0.8446, 0.1288, 0.8418, 0.05304, 0.8302, 0.06658, 0.8229, 0.1278, 0.8079, 0.1363, 0.8077, 0.08107, 0.8418, 0.05304, 0.8446, 0.1288, 0.8332, 0.1281, 0.8363, 0.05907, 0.6809, 0.05212, 0.6844, 0.125, 0.6693, 0.1305, 0.6667, 0.05411, 0.8315, 0.5049, 0.8202, 0.5608, 0.7779, 0.5573, 0.7918, 0.5, 0.7555, 0.6708, 0.7451, 0.6868, 0.7338, 0.6869, 0.7412, 0.6683, 0.7945, 0.6091, 0.7656, 0.656, 0.7477, 0.6511, 0.7625, 0.6042, 0.6874, 0.1867, 0.6876, 0.2494, 0.6737, 0.2504, 0.6716, 0.1899, 0.6957, 0.2906, 0.7, 0.3051, 0.6864, 0.3022, 0.6839, 0.2877, 0.7035, 0.3175, 0.7059, 0.3345, 0.6896, 0.3345, 0.6886, 0.3162, 0.6906, 0.2685, 0.6957, 0.2906, 0.6839, 0.2877, 0.6778, 0.2687, 0.7, 0.3051, 0.7035, 0.3175, 0.6886, 0.3162, 0.6864, 0.3022, 0.8363, 0.05907, 0.8332, 0.1281, 0.8229, 0.1278, 0.8302, 0.06658, 0.837, 0.1847, 0.8395, 0.2438, 0.8315, 0.2438, 0.8271, 0.1844, 0.8432, 0.2847, 0.8268, 0.2893, 0.8305, 0.2762, 0.8434, 0.2733, 0.8413, 0.2583, 0.8434, 0.2733, 0.8305, 0.2762, 0.8309, 0.2595, 0.6864, 0.3022, 0.6886, 0.3162, 0.6743, 0.3155, 0.6742, 0.2981, 0.8086, 0.1895, 0.8136, 0.2457, 0.7938, 0.2565, 0.7857, 0.2017, 0.8189, 0.2599, 0.8242, 0.2756, 0.8086, 0.2902, 0.7996, 0.2735, 0.8077, 0.08107, 0.8079, 0.1363, 0.7853, 0.1469, 0.7862, 0.09043, 0.6667, 0.05411, 0.6693, 0.1305, 0.6479, 0.1353, 0.6374, 0.05873, 0.6716, 0.1899, 0.6737, 0.2504, 0.6638, 0.2528, 0.6549, 0.1935, 0.6839, 0.2877, 0.6864, 0.3022, 0.6742, 0.2981, 0.6766, 0.2871, 0.6886, 0.3162, 0.6896, 0.3345, 0.6783, 0.3337, 0.6743, 0.3155, 0.6778, 0.2687, 0.6839, 0.2877, 0.6766, 0.2871, 0.6693, 0.2694, 0.7083, 0.3062, 0.7101, 0.319, 0.7035, 0.3175, 0.7, 0.3051, 0.7047, 0.268, 0.7066, 0.2911, 0.6957, 0.2906, 0.6906, 0.2685, 0.7101, 0.319, 0.7124, 0.334, 0.7059, 0.3345, 0.7035, 0.3175, 0.7066, 0.2911, 0.7083, 0.3062, 0.7, 0.3051, 0.6957, 0.2906, 0.7004, 0.184, 0.7034, 0.2489, 0.6876, 0.2494, 0.6874, 0.1867, 0.6951, 0.05012, 0.6979, 0.1196, 0.6844, 0.125, 0.6809, 0.05212, 0.7918, 0.5, 0.7779, 0.5573, 0.7607, 0.5531, 0.7745, 0.4972, 0.7412, 0.6683, 0.7338, 0.6869, 0.7176, 0.6849, 0.726, 0.665, 0.7625, 0.6042, 0.7477, 0.6511, 0.7323, 0.6475, 0.7449, 0.6006, 0.7477, 0.6511, 0.7412, 0.6683, 0.726, 0.665, 0.7323, 0.6475, 0.7034, 0.2489, 0.7047, 0.268, 0.6906, 0.2685, 0.6876, 0.2494, 0.6737, 0.2504, 0.6778, 0.2687, 0.6693, 0.2694, 0.6638, 0.2528, 0.8136, 0.2457, 0.8189, 0.2599, 0.7996, 0.2735, 0.7938, 0.2565, 0.8395, 0.2438, 0.8413, 0.2583, 0.8309, 0.2595, 0.8315, 0.2438, 0.6876, 0.2494, 0.6906, 0.2685, 0.6778, 0.2687, 0.6737, 0.2504, 0.7656, 0.656, 0.7555, 0.6708, 0.7412, 0.6683, 0.7477, 0.6511, 0.7323, 0.6475, 0.726, 0.665, 0.717, 0.6627, 0.7218, 0.6452, 0.8485, 0.2444, 0.8492, 0.2577, 0.8413, 0.2583, 0.8395, 0.2438, 0.8315, 0.2438, 0.8309, 0.2595, 0.8189, 0.2599, 0.8136, 0.2457, 0.8607, 0.2446, 0.8579, 0.262, 0.8492, 0.2577, 0.8485, 0.2444, 0.7779, 0.5573, 0.7625, 0.6042, 0.7449, 0.6006, 0.7607, 0.5531, 0.6979, 0.1196, 0.7004, 0.184, 0.6874, 0.1867, 0.6844, 0.125, 0.6693, 0.1305, 0.6716, 0.1899, 0.6549, 0.1935, 0.6479, 0.1353, 0.8079, 0.1363, 0.8086, 0.1895, 0.7857, 0.2017, 0.7853, 0.1469, 0.8332, 0.1281, 0.837, 0.1847, 0.8271, 0.1844, 0.8229, 0.1278, 0.6844, 0.125, 0.6874, 0.1867, 0.6716, 0.1899, 0.6693, 0.1305, 0.8202, 0.5608, 0.7945, 0.6091, 0.7625, 0.6042, 0.7779, 0.5573, 0.7607, 0.5531, 0.7449, 0.6006, 0.7338, 0.5984, 0.7452, 0.5494, 0.8728, 0.1268, 0.8691, 0.1851, 0.8479, 0.1857, 0.8446, 0.1288, 0.8229, 0.1278, 0.8271, 0.1844, 0.8086, 0.1895, 0.8079, 0.1363, 0.8446, 0.1288, 0.8479, 0.1857, 0.837, 0.1847, 0.8332, 0.1281, 0.3968, 0.04386, 0.4035, 0.05638, 0.3775, 0.07158, 0.3685, 0.06131, 0.9206, 0.1188, 0.9274, 0.1354, 0.906, 0.1125, 0.4107, 0.08113, 0.357, 0.09778, 0.3775, 0.07158, 0.4035, 0.05638, 0.9551, 0.1238, 0.9567, 0.1496, 0.9274, 0.1354, 0.9206, 0.1188, 0.3497, 0.8836, 0.3533, 0.9084, 0.3199, 0.9136, 0.3202, 0.8931, 0.3685, 0.06131, 0.3775, 0.07158, 0.357, 0.09778, 0.3434, 0.08602, 0.3506, 0.185, 0.3115, 0.185, 0.3141, 0.1728, 0.3355, 0.1583, 0.03104, 0.836, 0.0616, 0.8116, 0.09231, 0.8781, 0.0616, 0.8116, 0.1271, 0.8217, 0.1424, 0.855, 0.09231, 0.8781, 0.9523, 0.05027, 0.9534, 0.1018, 0.9174, 0.09954, 0.9152, 0.05038, 0.3998, 0.1445, 0.3462, 0.1268, 0.357, 0.09778, 0.4107, 0.08113, 0.5663, 0.1064, 0.5889, 0.09057, 0.5846, 0.1268, 0.5711, 0.1301, 0.4847, 0.1462, 0.4576, 0.1463, 0.4576, 0.07211, 0.4921, 0.07033, 0.3146, 0.9265, 0.3025, 0.9554, 0.2819, 0.9412, 0.3069, 0.9227, 0.4921, 0.07033, 0.4576, 0.07211, 0.4446, 0.036, 0.4865, 0.02641, 0.4576, 0.07211, 0.4107, 0.08113, 0.4035, 0.05638, 0.4446, 0.036, 0.0297, 0.8825, 0.09231, 0.8781, 0.09832, 0.9017, 0.06326, 0.8987, 0.09231, 0.8781, 0.1424, 0.855, 0.1493, 0.9017, 0.09832, 0.9017, 0.9152, 0.05038, 0.9174, 0.09954, 0.8883, 0.08635, 0.8737, 0.05012, 0.2959, 0.9101, 0.3069, 0.9227, 0.2819, 0.9412, 0.2724, 0.9301, 0.4857, 0.01278, 0.4865, 0.02641, 0.4446, 0.036, 0.441, 0.02275, 0.441, 0.02275, 0.4446, 0.036, 0.4035, 0.05638, 0.3968, 0.04386, 0.4375, 0.01082, 0.441, 0.02275, 0.3968, 0.04386, 0.3907, 0.03264, 0.4847, 0.000485, 0.4857, 0.01278, 0.441, 0.02275, 0.4375, 0.01082, 0.2884, 0.9, 0.2959, 0.9101, 0.2724, 0.9301, 0.2639, 0.9206, 0.3355, 0.1583, 0.3897, 0.15, 0.3897, 0.185, 0.3506, 0.185, 0.3605, 0.05187, 0.3685, 0.06131, 0.3434, 0.08602, 0.3337, 0.0782, 0.3442, 0.8684, 0.3497, 0.8836, 0.3202, 0.8931, 0.3144, 0.8821, 0.3907, 0.03264, 0.3968, 0.04386, 0.3685, 0.06131, 0.3605, 0.05187, 0.3199, 0.9136, 0.3069, 0.9227, 0.2959, 0.9101, 0.3202, 0.8931, 0.534, 0.0004851, 0.5334, 0.01303, 0.4857, 0.01278, 0.4847, 0.000485, 0.5334, 0.01303, 0.5359, 0.0282, 0.4865, 0.02641, 0.4857, 0.01278, 0.1424, 0.855, 0.1888, 0.8336, 0.1958, 0.888, 0.1493, 0.9017, 0.5397, 0.0639, 0.4921, 0.07033, 0.4865, 0.02641, 0.5359, 0.0282, 0.1271, 0.8217, 0.1735, 0.8003, 0.1888, 0.8336, 0.1424, 0.855, 0.3615, 0.9294, 0.3471, 0.9419, 0.3199, 0.9136, 0.3533, 0.9084, 0.34, 0.9494, 0.3311, 0.9662, 0.3025, 0.9554, 0.3146, 0.9265, 0.5543, 0.09209, 0.5363, 0.1097, 0.4921, 0.07033, 0.5397, 0.0639, 0.4576, 0.1463, 0.3998, 0.1445, 0.4107, 0.08113, 0.4576, 0.07211, 0.5363, 0.1097, 0.5191, 0.147, 0.4847, 0.1462, 0.4921, 0.07033, 0.5653, 0.1158, 0.555, 0.122, 0.5363, 0.1097, 0.5543, 0.09209, 0.3584, 0.9631, 0.3531, 0.9679, 0.3311, 0.9662, 0.34, 0.9494, 0.3758, 0.9509, 0.3635, 0.9583, 0.3471, 0.9419, 0.3615, 0.9294, 0.555, 0.122, 0.539, 0.149, 0.5191, 0.147, 0.5363, 0.1097, 0.7305, 0.3863, 0.7396, 0.3859, 0.7228, 0.4122, 0.7126, 0.4124, 0.7537, 0.3859, 0.7617, 0.3867, 0.7443, 0.415, 0.7369, 0.4132, 0.7754, 0.3919, 0.7875, 0.3972, 0.7646, 0.425, 0.7551, 0.4198, 0.7126, 0.4124, 0.7228, 0.4122, 0.7107, 0.4256, 0.6961, 0.4257, 0.9894, 0.1041, 0.9895, 0.1288, 0.9551, 0.1238, 0.9534, 0.1018, 0.7369, 0.4132, 0.7204, 0.4273, 0.7107, 0.4256, 0.7228, 0.4122, 0.3871, 0.1869, 0.3941, 0.1865, 0.3924, 0.1873, 0.3789, 0.1911, 0.7443, 0.415, 0.7551, 0.4198, 0.7508, 0.4385, 0.7382, 0.4295, 0.5889, 0.09057, 0.6005, 0.08393, 0.6005, 0.1148, 0.5846, 0.1268, 0.3531, 0.9679, 0.3496, 0.9829, 0.3238, 0.9825, 0.3311, 0.9662, 0.3311, 0.9662, 0.3238, 0.9825, 0.2924, 0.9799, 0.3025, 0.9554, 0.3025, 0.9554, 0.2924, 0.9799, 0.2594, 0.9653, 0.2819, 0.9412, 0.2724, 0.9301, 0.2819, 0.9412, 0.2594, 0.9653, 0.2458, 0.9583, 0.2639, 0.9206, 0.2724, 0.9301, 0.2458, 0.9583, 0.2365, 0.9494, 0.1888, 0.8336, 0.2183, 0.8208, 0.2353, 0.8587, 0.1958, 0.888, 0.1735, 0.8003, 0.2028, 0.7872, 0.2183, 0.8208, 0.1888, 0.8336, 0.5846, 0.1268, 0.6005, 0.1148, 0.5963, 0.135, 0.582, 0.1509, 0.2497, 0.5597, 0.2103, 0.5782, 0.2205, 0.5672, 0.257, 0.5492, 0.6291, 0.4255, 0.5964, 0.4274, 0.5888, 0.4232, 0.6294, 0.4152, 0.2103, 0.5782, 0.176, 0.5925, 0.1803, 0.5787, 0.2205, 0.5672, 0.6688, 0.4272, 0.6291, 0.4255, 0.6294, 0.4152, 0.6688, 0.4126, 0.1868, 0.0004851, 0.2299, 0.000485, 0.2385, 0.01656, 0.1899, 0.01911, 0.1231, 0.6033, 0.08193, 0.5969, 0.08277, 0.5822, 0.1253, 0.5833, 0.2448, 0.4494, 0.234, 0.4531, 0.2345, 0.4491, 0.2473, 0.4446, 0.4147, 0.1892, 0.4275, 0.1916, 0.4273, 0.193, 0.4146, 0.1901, 0.3941, 0.1865, 0.401, 0.186, 0.4003, 0.1869, 0.3924, 0.1873, 0.3725, 0.1897, 0.3871, 0.1869, 0.3789, 0.1911, 0.37, 0.193, 0.5711, 0.1301, 0.5846, 0.1268, 0.582, 0.1509, 0.57, 0.1703, 0.07296, 0.03692, 0.128, 0.01511, 0.1493, 0.0252, 0.09001, 0.04829, 0.02289, 0.08891, 0.04555, 0.06493, 0.04747, 0.077, 0.02483, 0.097, 0.128, 0.01511, 0.1868, 0.0004851, 0.1899, 0.01911, 0.1493, 0.0252, 0.2742, 0.4527, 0.2448, 0.4494, 0.2473, 0.4446, 0.2742, 0.4522, 0.3051, 0.5743, 0.2497, 0.5597, 0.257, 0.5492, 0.3066, 0.5636, 0.176, 0.5925, 0.1231, 0.6033, 0.1253, 0.5833, 0.1803, 0.5787, 0.5964, 0.4274, 0.5822, 0.441, 0.5804, 0.4281, 0.5888, 0.4232, 0.3519, 0.573, 0.3051, 0.5743, 0.3066, 0.5636, 0.3513, 0.5621, 0.04555, 0.06493, 0.07296, 0.03692, 0.09001, 0.04829, 0.04747, 0.077, 0.7332, 0.04015, 0.715, 0.02561, 0.7237, 0.01728, 0.746, 0.03805, 0.000485, 0.1007, 0.02289, 0.08891, 0.02483, 0.097, 0.00448, 0.1129, 0.3697, 0.5375, 0.374, 0.5566, 0.3513, 0.5621, 0.353, 0.5487, 0.281, 0.5363, 0.3224, 0.5512, 0.3066, 0.5636, 0.257, 0.5492, 0.2479, 0.502, 0.281, 0.5363, 0.257, 0.5492, 0.2175, 0.5093, 0.2202, 0.08507, 0.2195, 0.1503, 0.1876, 0.1356, 0.1902, 0.06409, 0.2084, 0.4597, 0.2479, 0.502, 0.2175, 0.5093, 0.1722, 0.464, 0.3071, 0.4826, 0.3203, 0.4971, 0.2998, 0.511, 0.2812, 0.4883, 0.2557, 0.04612, 0.2202, 0.08507, 0.1902, 0.06409, 0.2385, 0.01656, 0.2892, 0.1523, 0.2889, 0.1878, 0.2611, 0.1715, 0.2593, 0.1258, 0.3203, 0.4971, 0.3512, 0.511, 0.3455, 0.5262, 0.2998, 0.511, 0.1902, 0.06409, 0.1876, 0.1356, 0.1494, 0.1358, 0.1511, 0.05126, 0.257, 0.5492, 0.2205, 0.5672, 0.1803, 0.5283, 0.2175, 0.5093, 0.2175, 0.5093, 0.1803, 0.5283, 0.1376, 0.4849, 0.1722, 0.464, 0.2958, 0.1255, 0.2892, 0.1523, 0.2593, 0.1258, 0.2822, 0.09961, 0.2911, 0.4607, 0.3071, 0.4826, 0.2812, 0.4883, 0.2572, 0.4596, 0.06574, 0.07672, 0.08312, 0.1404, 0.04214, 0.1408, 0.02207, 0.1054, 0.1054, 0.5498, 0.1253, 0.5833, 0.08277, 0.5822, 0.05657, 0.5563, 0.2385, 0.01656, 0.1902, 0.06409, 0.1511, 0.05126, 0.1899, 0.01911, 0.07501, 0.5166, 0.1054, 0.5498, 0.05657, 0.5563, 0.03444, 0.5347, 0.1136, 0.498, 0.1528, 0.5388, 0.1054, 0.5498, 0.07501, 0.5166, 0.09001, 0.04829, 0.06574, 0.07672, 0.02207, 0.1054, 0.04747, 0.077, 0.1528, 0.5388, 0.1803, 0.5787, 0.1253, 0.5833, 0.1054, 0.5498, 0.1118, 0.05832, 0.1234, 0.1391, 0.08312, 0.1404, 0.06574, 0.07672, 0.1493, 0.0252, 0.1118, 0.05832, 0.06574, 0.07672, 0.09001, 0.04829, 0.05657, 0.5563, 0.08277, 0.5822, 0.04309, 0.5815, 0.005691, 0.5634, 0.03444, 0.5347, 0.05657, 0.5563, 0.005691, 0.5634, 0.000485, 0.5552, 0.715, 0.0009394, 0.7584, 0.000485, 0.746, 0.03805, 0.7237, 0.01728, 0.1511, 0.05126, 0.1494, 0.1358, 0.1234, 0.1391, 0.1118, 0.05832, 0.1803, 0.5283, 0.2205, 0.5672, 0.1803, 0.5787, 0.1528, 0.5388, 0.04747, 0.077, 0.02207, 0.1054, 0.00448, 0.1129, 0.02483, 0.097, 0.1376, 0.4849, 0.1803, 0.5283, 0.1528, 0.5388, 0.1136, 0.498, 0.3512, 0.511, 0.374, 0.5079, 0.3809, 0.5189, 0.3455, 0.5262, 0.3224, 0.5512, 0.353, 0.5487, 0.3513, 0.5621, 0.3066, 0.5636, 0.376, 0.567, 0.3519, 0.573, 0.3513, 0.5621, 0.374, 0.5566, 0.401, 0.186, 0.4147, 0.1892, 0.4146, 0.1901, 0.4003, 0.1869, 0.1581, 0.767, 0.1873, 0.7536, 0.2028, 0.7872, 0.1735, 0.8003, 0.7617, 0.3867, 0.7754, 0.3919, 0.7551, 0.4198, 0.7443, 0.415, 0.3875, 0.9445, 0.3758, 0.9509, 0.3615, 0.9294, 0.3875, 0.9239, 0.3875, 0.9239, 0.3615, 0.9294, 0.3533, 0.9084, 0.3858, 0.9032, 0.1117, 0.7884, 0.1581, 0.767, 0.1735, 0.8003, 0.1271, 0.8217, 0.3771, 0.859, 0.3822, 0.8792, 0.3497, 0.8836, 0.3442, 0.8684, 0.3337, 0.0782, 0.3434, 0.08602, 0.3222, 0.1149, 0.3115, 0.1081, 0.9893, 0.05016, 0.9894, 0.1041, 0.9534, 0.1018, 0.9523, 0.05027, 0.0616, 0.8116, 0.1117, 0.7884, 0.1271, 0.8217, 0.000485, 0.8604, 0.03104, 0.836, 0.09231, 0.8781, 0.0297, 0.8825, 0.3434, 0.08602, 0.357, 0.09778, 0.3462, 0.1268, 0.3222, 0.1149, 0.3822, 0.8792, 0.3858, 0.9032, 0.3533, 0.9084, 0.3497, 0.8836, 0.9895, 0.1288, 0.9896, 0.1534, 0.9567, 0.1496, 0.9551, 0.1238, 0.1899, 0.01911, 0.1511, 0.05126, 0.1118, 0.05832, 0.1493, 0.0252, 0.3391, 0.5396, 0.3697, 0.5375, 0.353, 0.5487, 0.3224, 0.5512, 0.2691, 0.07295, 0.2397, 0.1053, 0.2202, 0.08507, 0.2557, 0.04612, 0.2328, 0.4596, 0.2646, 0.495, 0.2479, 0.502, 0.2084, 0.4597, 0.2397, 0.1053, 0.2404, 0.1609, 0.2195, 0.1503, 0.2202, 0.08507, 0.2646, 0.495, 0.2903, 0.5237, 0.281, 0.5363, 0.2479, 0.502, 0.2903, 0.5237, 0.3391, 0.5396, 0.3224, 0.5512, 0.281, 0.5363, 0.2998, 0.511, 0.3455, 0.5262, 0.3391, 0.5396, 0.2903, 0.5237, 0.2812, 0.4883, 0.2998, 0.511, 0.2903, 0.5237, 0.2646, 0.495, 0.2593, 0.1258, 0.2611, 0.1715, 0.2404, 0.1609, 0.2397, 0.1053, 0.2572, 0.4596, 0.2812, 0.4883, 0.2646, 0.495, 0.2328, 0.4596, 0.2822, 0.09961, 0.2593, 0.1258, 0.2397, 0.1053, 0.2691, 0.07295, 0.3455, 0.5262, 0.3809, 0.5189, 0.3697, 0.5375, 0.3391, 0.5396, 0.3974, 0.5573, 0.376, 0.567, 0.374, 0.5566, 0.3932, 0.544, 0.3809, 0.5189, 0.3932, 0.544, 0.374, 0.5566, 0.3697, 0.5375, 0.7396, 0.3859, 0.7537, 0.3859, 0.7369, 0.4132, 0.7228, 0.4122, 0.7551, 0.4198, 0.7646, 0.425, 0.7508, 0.4385, 0.3635, 0.9583, 0.3584, 0.9631, 0.34, 0.9494, 0.3471, 0.9419, 0.3471, 0.9419, 0.34, 0.9494, 0.3146, 0.9265, 0.3199, 0.9136, 0.3199, 0.9136, 0.3146, 0.9265, 0.3069, 0.9227, 0.9534, 0.1018, 0.9551, 0.1238, 0.9206, 0.1188, 0.9174, 0.09954, 0.9174, 0.09954, 0.9206, 0.1188, 0.906, 0.1125, 0.8883, 0.08635, 0.7443, 0.415, 0.7382, 0.4295, 0.7204, 0.4273, 0.7369, 0.4132, 0.3444, 0.4911, 0.3593, 0.4871, 0.374, 0.5079, 0.3512, 0.511, 0.3141, 0.4638, 0.3218, 0.476, 0.3071, 0.4826, 0.2911, 0.4607, 0.3105, 0.1571, 0.3088, 0.1792, 0.2892, 0.1523, 0.2958, 0.1255, 0.3291, 0.4822, 0.3444, 0.4911, 0.3512, 0.511, 0.3203, 0.4971, 0.3088, 0.1792, 0.3074, 0.2001, 0.2889, 0.1878, 0.2892, 0.1523, 0.3218, 0.476, 0.3291, 0.4822, 0.3203, 0.4971, 0.3071, 0.4826, 0.3202, 0.8931, 0.2959, 0.9101, 0.2884, 0.9, 0.3144, 0.8821, 0.5919, 0.4116, 0.5432, 0.4096, 0.543, 0.4069, 0.5919, 0.4085, 0.5432, 0.4096, 0.4888, 0.3972, 0.4887, 0.3943, 0.543, 0.4069, 0.5919, 0.4085, 0.543, 0.4069, 0.5439, 0.3986, 0.5919, 0.3987, 0.543, 0.4069, 0.4887, 0.3943, 0.489, 0.3859, 0.5439, 0.3986, 0.3529, 0.6494, 0.3764, 0.637, 0.3713, 0.6566, 0.3539, 0.6682, 0.3338, 0.8145, 0.3386, 0.8186, 0.3275, 0.8445, 0.3233, 0.8347, 0.3539, 0.6682, 0.3713, 0.6566, 0.3576, 0.6906, 0.3472, 0.6929, 0.3329, 0.7748, 0.3474, 0.7815, 0.3386, 0.8186, 0.3338, 0.8145, 0.5388, 0.9191, 0.5475, 0.9056, 0.5803, 0.9135, 0.5719, 0.9278, 0.3357, 0.7383, 0.3501, 0.7386, 0.3474, 0.7815, 0.3329, 0.7748, 0.5388, 0.9191, 0.5275, 0.9385, 0.4692, 0.9383, 0.488, 0.9225, 0.5986, 0.9393, 0.599, 0.9457, 0.5727, 0.9432, 0.5719, 0.9278, 0.488, 0.9225, 0.4692, 0.9383, 0.4298, 0.9452, 0.4534, 0.9203, 0.488, 0.9225, 0.5129, 0.902, 0.5475, 0.9056, 0.5388, 0.9191, 0.3472, 0.6929, 0.3576, 0.6906, 0.3501, 0.7386, 0.3357, 0.7383, 0.3233, 0.8347, 0.3275, 0.8445, 0.3145, 0.8564, 0.3055, 0.8499, 0.5719, 0.9278, 0.5727, 0.9432, 0.5275, 0.9385, 0.5388, 0.9191, 0.6373, 0.9233, 0.645, 0.9307, 0.6227, 0.9437, 0.6169, 0.9335, 0.6169, 0.9335, 0.6227, 0.9437, 0.599, 0.9457, 0.5986, 0.9393, 0.5719, 0.9278, 0.5803, 0.9135, 0.6169, 0.9335, 0.5986, 0.9393, 0.4534, 0.9203, 0.4725, 0.9035, 0.5129, 0.902, 0.488, 0.9225, 0.4534, 0.9203, 0.4593, 0.8942, 0.4725, 0.9035, 0.5129, 0.902, 0.5341, 0.8621, 0.5593, 0.8717, 0.5475, 0.9056, 0.5803, 0.9135, 0.5949, 0.8888, 0.6373, 0.9233, 0.6169, 0.9335, 0.5475, 0.9056, 0.5593, 0.8717, 0.5949, 0.8888, 0.5803, 0.9135, 0.4725, 0.9035, 0.5014, 0.8482, 0.5341, 0.8621, 0.5129, 0.902, 0.4593, 0.8942, 0.4794, 0.8377, 0.5014, 0.8482, 0.4725, 0.9035, 0.2554, 0.7326, 0.3193, 0.7047, 0.3082, 0.7466, 0.2613, 0.761, 0.256, 0.6956, 0.3263, 0.678, 0.3193, 0.7047, 0.2554, 0.7326, 0.2769, 0.8003, 0.3102, 0.7854, 0.3233, 0.8347, 0.3055, 0.8499, 0.2588, 0.6709, 0.3288, 0.6562, 0.3263, 0.678, 0.256, 0.6956, 0.2613, 0.761, 0.3082, 0.7466, 0.3102, 0.7854, 0.2769, 0.8003, 0.3193, 0.7047, 0.3472, 0.6929, 0.3357, 0.7383, 0.3082, 0.7466, 0.3263, 0.678, 0.3539, 0.6682, 0.3472, 0.6929, 0.3193, 0.7047, 0.3102, 0.7854, 0.3329, 0.7748, 0.3338, 0.8145, 0.3233, 0.8347, 0.3288, 0.6562, 0.3529, 0.6494, 0.3539, 0.6682, 0.3263, 0.678, 0.3082, 0.7466, 0.3357, 0.7383, 0.3329, 0.7748, 0.3102, 0.7854, 0.3288, 0.6562, 0.3388, 0.6128, 0.3579, 0.6123, 0.3529, 0.6494, 0.3289, 0.8464, 0.3275, 0.8445, 0.3386, 0.8186, 0.3418, 0.8181, 0.6242, 0.9462, 0.6227, 0.9437, 0.645, 0.9307, 0.6463, 0.9327, 0.3161, 0.8581, 0.3145, 0.8564, 0.3275, 0.8445, 0.3289, 0.8464, 0.5728, 0.9467, 0.5727, 0.9432, 0.599, 0.9457, 0.6008, 0.9484, 0.4298, 0.9502, 0.4298, 0.9452, 0.4692, 0.9383, 0.4682, 0.9428, 0.3418, 0.8181, 0.3386, 0.8186, 0.3474, 0.7815, 0.3506, 0.7802, 0.3506, 0.7802, 0.3474, 0.7815, 0.3501, 0.7386, 0.3545, 0.7391, 0.6008, 0.9484, 0.599, 0.9457, 0.6227, 0.9437, 0.6242, 0.9462, 0.3739, 0.6544, 0.3713, 0.6566, 0.3764, 0.637, 0.3821, 0.6324, 0.5271, 0.9414, 0.5275, 0.9385, 0.5727, 0.9432, 0.5728, 0.9467, 0.4682, 0.9428, 0.4692, 0.9383, 0.5275, 0.9385, 0.5271, 0.9414, 0.3545, 0.7391, 0.3501, 0.7386, 0.3576, 0.6906, 0.3626, 0.6891, 0.3626, 0.6891, 0.3576, 0.6906, 0.3713, 0.6566, 0.3739, 0.6544, 0.3875, 0.6192, 0.3811, 0.621, 0.3579, 0.6123, 0.3562, 0.6043, 0.4067, 0.886, 0.4132, 0.8823, 0.4096, 0.9277, 0.3984, 0.9301, 0.3984, 0.9301, 0.4096, 0.9277, 0.4097, 0.9332, 0.3984, 0.9385, 0.3562, 0.6043, 0.3579, 0.6123, 0.3388, 0.6128, 0.3388, 0.6062, 0.3388, 0.6062, 0.3388, 0.6128, 0.2554, 0.6187, 0.2554, 0.6161, 0.4305, 0.8201, 0.4327, 0.8216, 0.4132, 0.8823, 0.4067, 0.886, 0.3529, 0.6494, 0.3579, 0.6123, 0.3811, 0.621, 0.3764, 0.637, 0.2588, 0.6709, 0.2554, 0.6187, 0.3388, 0.6128, 0.3288, 0.6562, 0.3764, 0.637, 0.3811, 0.621, 0.3875, 0.6192, 0.3821, 0.6324, 0.4593, 0.8942, 0.4132, 0.8823, 0.4327, 0.8216, 0.4794, 0.8377, 0.4534, 0.9203, 0.4096, 0.9277, 0.4132, 0.8823, 0.4593, 0.8942, 0.6568, 0.02903, 0.6853, 0.02181, 0.6651, 0.03985, 0.6407, 0.03786, 0.69, 0.02245, 0.7066, 0.02459, 0.7126, 0.03304, 0.6871, 0.0365, 0.6226, 0.02181, 0.6287, 0.03013, 0.6275, 0.03161, 0.6202, 0.02811, 0.4048, 0.4079, 0.3954, 0.4363, 0.3764, 0.4437, 0.3767, 0.4203, 0.4259, 0.3377, 0.4234, 0.3463, 0.3771, 0.3442, 0.3774, 0.3354, 0.419, 0.3651, 0.416, 0.3845, 0.3781, 0.3979, 0.3756, 0.3657, 0.4526, 0.3675, 0.4467, 0.3857, 0.416, 0.3845, 0.419, 0.3651, 0.4615, 0.3419, 0.4589, 0.35, 0.4234, 0.3463, 0.4259, 0.3377, 0.4342, 0.4046, 0.4305, 0.4212, 0.3954, 0.4363, 0.4048, 0.4079, 0.4589, 0.35, 0.4526, 0.3675, 0.419, 0.3651, 0.4234, 0.3463, 0.4234, 0.3463, 0.419, 0.3651, 0.3756, 0.3657, 0.3771, 0.3442, 0.6287, 0.03013, 0.6568, 0.02903, 0.6407, 0.03786, 0.6275, 0.03161, 0.3771, 0.3442, 0.3756, 0.3657, 0.3157, 0.368, 0.3184, 0.3445, 0.3767, 0.4203, 0.3764, 0.4437, 0.3538, 0.4436, 0.3212, 0.443, 0.3774, 0.3354, 0.3771, 0.3442, 0.3184, 0.3445, 0.3181, 0.3357, 0.3756, 0.3657, 0.3781, 0.3979, 0.3163, 0.4218, 0.3157, 0.368, 0.3184, 0.3445, 0.3157, 0.368, 0.234, 0.37, 0.2495, 0.3443, 0.3181, 0.3357, 0.3184, 0.3445, 0.2495, 0.3443, 0.2491, 0.3354, 0.3157, 0.368, 0.3163, 0.4218, 0.2502, 0.4312, 0.234, 0.37, 0.3163, 0.4218, 0.3212, 0.443, 0.289, 0.4378, 0.2502, 0.4312, 0.3781, 0.3979, 0.3767, 0.4203, 0.3212, 0.443, 0.3163, 0.4218, 0.4467, 0.3857, 0.4342, 0.4046, 0.4048, 0.4079, 0.416, 0.3845, 0.416, 0.3845, 0.4048, 0.4079, 0.3767, 0.4203, 0.3781, 0.3979, 0.6853, 0.02181, 0.69, 0.02245, 0.6871, 0.0365, 0.6651, 0.03985, 0.4684, 0.3897, 0.4516, 0.4052, 0.4342, 0.4046, 0.4467, 0.3857, 0.4855, 0.3541, 0.4814, 0.3684, 0.4526, 0.3675, 0.4589, 0.35, 0.4516, 0.4052, 0.431, 0.4214, 0.4305, 0.4212, 0.4342, 0.4046, 0.4877, 0.3462, 0.4855, 0.3541, 0.4589, 0.35, 0.4615, 0.3419, 0.4814, 0.3684, 0.4684, 0.3897, 0.4467, 0.3857, 0.4526, 0.3675, 0.7392, 0.2649, 0.7486, 0.2646, 0.7418, 0.2773, 0.7339, 0.2821, 0.9694, 0.7718, 0.9815, 0.7727, 0.9757, 0.7884, 0.9693, 0.7889, 0.7414, 0.3058, 0.7519, 0.2971, 0.7549, 0.3033, 0.7445, 0.3229, 0.7339, 0.2821, 0.7418, 0.2773, 0.7459, 0.2835, 0.7378, 0.2912, 0.9513, 0.7689, 0.959, 0.77, 0.9557, 0.7854, 0.949, 0.7829, 0.9563, 0.6968, 0.9672, 0.6964, 0.9616, 0.7555, 0.9525, 0.7557, 0.9772, 0.6965, 0.9954, 0.7027, 0.9875, 0.7586, 0.9695, 0.7559, 0.7464, 0.1897, 0.7676, 0.1936, 0.7543, 0.252, 0.7427, 0.2485, 0.7229, 0.5953, 0.7338, 0.5984, 0.7218, 0.6452, 0.7117, 0.642, 0.7081, 0.6601, 0.717, 0.6627, 0.7113, 0.6831, 0.705, 0.6814, 0.7404, 0.4896, 0.7573, 0.4944, 0.7452, 0.5494, 0.7296, 0.5461, 0.7534, 0.05407, 0.7843, 0.05879, 0.7774, 0.1357, 0.7489, 0.1313, 0.9773, 0.5773, 0.9994, 0.5919, 0.9994, 0.6481, 0.9841, 0.6389, 0.9658, 0.5636, 0.9713, 0.5697, 0.9736, 0.639, 0.9621, 0.6395, 0.7094, 0.05098, 0.7237, 0.05182, 0.7272, 0.1282, 0.7117, 0.1239, 0.6845, 0.4735, 0.7234, 0.485, 0.7125, 0.5426, 0.6739, 0.5285, 0.6807, 0.6499, 0.6936, 0.6551, 0.6901, 0.6746, 0.6806, 0.6685, 0.676, 0.5807, 0.7059, 0.5905, 0.6968, 0.6375, 0.6797, 0.633, 0.7137, 0.1856, 0.7296, 0.1874, 0.7328, 0.2471, 0.7191, 0.2476, 0.717, 0.2885, 0.7274, 0.2838, 0.7279, 0.2973, 0.716, 0.3031, 0.716, 0.3157, 0.7294, 0.3104, 0.7343, 0.3275, 0.7188, 0.3325, 0.7185, 0.2666, 0.7309, 0.2652, 0.7274, 0.2838, 0.717, 0.2885, 0.716, 0.3031, 0.7279, 0.2973, 0.7294, 0.3104, 0.716, 0.3157, 0.9713, 0.5697, 0.9773, 0.5773, 0.9841, 0.6389, 0.9736, 0.639, 0.9672, 0.6964, 0.9772, 0.6965, 0.9695, 0.7559, 0.9616, 0.7555, 0.7378, 0.2912, 0.7459, 0.2835, 0.7519, 0.2971, 0.7414, 0.3058, 0.959, 0.77, 0.9694, 0.7718, 0.9693, 0.7889, 0.9557, 0.7854, 0.7279, 0.2973, 0.7378, 0.2912, 0.7414, 0.3058, 0.7294, 0.3104, 0.6519, 0.5712, 0.676, 0.5807, 0.6797, 0.633, 0.6579, 0.6288, 0.6576, 0.6448, 0.6807, 0.6499, 0.6806, 0.6685, 0.6591, 0.6624, 0.6657, 0.4596, 0.6845, 0.4735, 0.6739, 0.5285, 0.6519, 0.5157, 0.7237, 0.05182, 0.7534, 0.05407, 0.7489, 0.1313, 0.7272, 0.1282, 0.7296, 0.1874, 0.7464, 0.1897, 0.7427, 0.2485, 0.7328, 0.2471, 0.7274, 0.2838, 0.7339, 0.2821, 0.7378, 0.2912, 0.7279, 0.2973, 0.7294, 0.3104, 0.7414, 0.3058, 0.7445, 0.3229, 0.7343, 0.3275, 0.7309, 0.2652, 0.7392, 0.2649, 0.7339, 0.2821, 0.7274, 0.2838, 0.7083, 0.3062, 0.716, 0.3031, 0.716, 0.3157, 0.7101, 0.319, 0.7047, 0.268, 0.7185, 0.2666, 0.717, 0.2885, 0.7066, 0.2911, 0.7101, 0.319, 0.716, 0.3157, 0.7188, 0.3325, 0.7124, 0.334, 0.7066, 0.2911, 0.717, 0.2885, 0.716, 0.3031, 0.7083, 0.3062, 0.7004, 0.184, 0.7137, 0.1856, 0.7191, 0.2476, 0.7034, 0.2489, 0.6951, 0.05012, 0.7094, 0.05098, 0.7117, 0.1239, 0.6979, 0.1196, 0.7234, 0.485, 0.7404, 0.4896, 0.7296, 0.5461, 0.7125, 0.5426, 0.6936, 0.6551, 0.7081, 0.6601, 0.705, 0.6814, 0.6901, 0.6746, 0.7059, 0.5905, 0.7229, 0.5953, 0.7117, 0.642, 0.6968, 0.6375, 0.6968, 0.6375, 0.7117, 0.642, 0.7081, 0.6601, 0.6936, 0.6551, 0.7034, 0.2489, 0.7191, 0.2476, 0.7185, 0.2666, 0.7047, 0.268, 0.7328, 0.2471, 0.7427, 0.2485, 0.7392, 0.2649, 0.7309, 0.2652, 0.6579, 0.6288, 0.6797, 0.633, 0.6807, 0.6499, 0.6576, 0.6448, 0.9616, 0.7555, 0.9695, 0.7559, 0.9694, 0.7718, 0.959, 0.77, 0.7191, 0.2476, 0.7328, 0.2471, 0.7309, 0.2652, 0.7185, 0.2666, 0.6797, 0.633, 0.6968, 0.6375, 0.6936, 0.6551, 0.6807, 0.6499, 0.7117, 0.642, 0.7218, 0.6452, 0.717, 0.6627, 0.7081, 0.6601, 0.9525, 0.7557, 0.9616, 0.7555, 0.959, 0.77, 0.9513, 0.7689, 0.9695, 0.7559, 0.9875, 0.7586, 0.9815, 0.7727, 0.9694, 0.7718, 0.7427, 0.2485, 0.7543, 0.252, 0.7486, 0.2646, 0.7392, 0.2649, 0.7125, 0.5426, 0.7296, 0.5461, 0.7229, 0.5953, 0.7059, 0.5905, 0.6979, 0.1196, 0.7117, 0.1239, 0.7137, 0.1856, 0.7004, 0.184, 0.7272, 0.1282, 0.7489, 0.1313, 0.7464, 0.1897, 0.7296, 0.1874, 0.6519, 0.5157, 0.6739, 0.5285, 0.676, 0.5807, 0.6519, 0.5712, 0.9736, 0.639, 0.9841, 0.6389, 0.9772, 0.6965, 0.9672, 0.6964, 0.7117, 0.1239, 0.7272, 0.1282, 0.7296, 0.1874, 0.7137, 0.1856, 0.6739, 0.5285, 0.7125, 0.5426, 0.7059, 0.5905, 0.676, 0.5807, 0.7296, 0.5461, 0.7452, 0.5494, 0.7338, 0.5984, 0.7229, 0.5953, 0.7489, 0.1313, 0.7774, 0.1357, 0.7676, 0.1936, 0.7464, 0.1897, 0.9841, 0.6389, 0.9994, 0.6481, 0.9954, 0.7027, 0.9772, 0.6965, 0.9621, 0.6395, 0.9736, 0.639, 0.9672, 0.6964, 0.9563, 0.6968, 0.08358, 0.7048, 0.05594, 0.6864, 0.06528, 0.6764, 0.09073, 0.6925, 0.9014, 0.6324, 0.916, 0.626, 0.8946, 0.6491, 0.09878, 0.668, 0.09073, 0.6925, 0.06528, 0.6764, 0.04565, 0.6496, 0.8669, 0.6375, 0.9014, 0.6324, 0.8946, 0.6491, 0.8654, 0.6634, 0.8689, 0.4808, 0.8986, 0.4719, 0.9104, 0.4887, 0.88, 0.5033, 0.05594, 0.6864, 0.03168, 0.6609, 0.04565, 0.6496, 0.06528, 0.6764, 0.4289, 0.185, 0.444, 0.1583, 0.4654, 0.1728, 0.468, 0.185, 0.6825, 0.7535, 0.7437, 0.7113, 0.713, 0.7779, 0.713, 0.7779, 0.7437, 0.7113, 0.7939, 0.7345, 0.7785, 0.7677, 0.8695, 0.564, 0.9065, 0.564, 0.9045, 0.6131, 0.8685, 0.6155, 0.08993, 0.6043, 0.09878, 0.668, 0.04565, 0.6496, 0.03574, 0.6202, 0.5505, 0.4478, 0.5283, 0.4383, 0.5343, 0.4258, 0.5706, 0.4289, 0.1749, 0.6054, 0.1798, 0.6814, 0.1453, 0.6785, 0.1478, 0.6044, 0.9221, 0.4963, 0.9263, 0.4889, 0.9574, 0.49, 0.9485, 0.5133, 0.1798, 0.6814, 0.1727, 0.7252, 0.1312, 0.7142, 0.1453, 0.6785, 0.1453, 0.6785, 0.1312, 0.7142, 0.09073, 0.6925, 0.09878, 0.668, 0.6811, 0.707, 0.7147, 0.6907, 0.7497, 0.6878, 0.7437, 0.7113, 0.7437, 0.7113, 0.7497, 0.6878, 0.8007, 0.6878, 0.7939, 0.7345, 0.9065, 0.564, 0.948, 0.5636, 0.9336, 0.5999, 0.9045, 0.6131, 0.9283, 0.4722, 0.959, 0.4754, 0.9574, 0.49, 0.9263, 0.4889, 0.1714, 0.7388, 0.1271, 0.7273, 0.1312, 0.7142, 0.1727, 0.7252, 0.1271, 0.7273, 0.08358, 0.7048, 0.09073, 0.6925, 0.1312, 0.7142, 0.1232, 0.7391, 0.0772, 0.7158, 0.08358, 0.7048, 0.1271, 0.7273, 0.17, 0.751, 0.1232, 0.7391, 0.1271, 0.7273, 0.1714, 0.7388, 0.9287, 0.4596, 0.9606, 0.4628, 0.959, 0.4754, 0.9283, 0.4722, 0.444, 0.1583, 0.4289, 0.185, 0.3897, 0.185, 0.3897, 0.15, 0.04756, 0.6956, 0.02164, 0.6684, 0.03168, 0.6609, 0.05594, 0.6864, 0.8648, 0.4651, 0.8972, 0.4596, 0.8986, 0.4719, 0.8689, 0.4808, 0.0772, 0.7158, 0.04756, 0.6956, 0.05594, 0.6864, 0.08358, 0.7048, 0.9104, 0.4887, 0.8986, 0.4719, 0.9283, 0.4722, 0.9263, 0.4889, 0.2193, 0.7526, 0.17, 0.751, 0.1714, 0.7388, 0.2192, 0.7401, 0.2192, 0.7401, 0.1714, 0.7388, 0.1727, 0.7252, 0.2221, 0.725, 0.7939, 0.7345, 0.8007, 0.6878, 0.8472, 0.7015, 0.8402, 0.7559, 0.2271, 0.6894, 0.2221, 0.725, 0.1727, 0.7252, 0.1798, 0.6814, 0.7785, 0.7677, 0.7939, 0.7345, 0.8402, 0.7559, 0.8249, 0.7891, 0.8851, 0.5252, 0.88, 0.5033, 0.9104, 0.4887, 0.904, 0.5275, 0.9141, 0.5296, 0.9221, 0.4963, 0.9485, 0.5133, 0.9309, 0.5384, 0.2426, 0.6617, 0.2271, 0.6894, 0.1798, 0.6814, 0.2252, 0.6435, 0.1478, 0.6044, 0.1453, 0.6785, 0.09878, 0.668, 0.08993, 0.6043, 0.2252, 0.6435, 0.1798, 0.6814, 0.1749, 0.6054, 0.2092, 0.6057, 0.2544, 0.6384, 0.2426, 0.6617, 0.2252, 0.6435, 0.2443, 0.6319, 0.9068, 0.5513, 0.9141, 0.5296, 0.9309, 0.5384, 0.9138, 0.5523, 0.8854, 0.5511, 0.8851, 0.5252, 0.904, 0.5275, 0.8998, 0.5503, 0.2443, 0.6319, 0.2252, 0.6435, 0.2092, 0.6057, 0.2292, 0.6043, 0.6124, 0.05848, 0.5829, 0.06991, 0.5855, 0.06008, 0.615, 0.04966, 0.6182, 0.03591, 0.5877, 0.0461, 0.5877, 0.03848, 0.6192, 0.02797, 0.6173, 0.01342, 0.5854, 0.02683, 0.5825, 0.01646, 0.6148, 0.000485, 0.5829, 0.06991, 0.5663, 0.08296, 0.5697, 0.06873, 0.5855, 0.06008, 0.8325, 0.6179, 0.8685, 0.6155, 0.8669, 0.6375, 0.8325, 0.6426, 0.5877, 0.0461, 0.5855, 0.06008, 0.5697, 0.06873, 0.5702, 0.05896, 0.3287, 0.1921, 0.3205, 0.1879, 0.3339, 0.1917, 0.3356, 0.1925, 0.5877, 0.03848, 0.5721, 0.04113, 0.5663, 0.02683, 0.5854, 0.02683, 0.5706, 0.4289, 0.5343, 0.4258, 0.5492, 0.4126, 0.5795, 0.4189, 0.9138, 0.5523, 0.9309, 0.5384, 0.9462, 0.5477, 0.9251, 0.5626, 0.9309, 0.5384, 0.9485, 0.5133, 0.9706, 0.5278, 0.9462, 0.5477, 0.9485, 0.5133, 0.9574, 0.49, 0.9896, 0.4972, 0.9706, 0.5278, 0.959, 0.4754, 0.9968, 0.4836, 0.9896, 0.4972, 0.9574, 0.49, 0.9606, 0.4628, 0.9995, 0.471, 0.9968, 0.4836, 0.959, 0.4754, 0.8402, 0.7559, 0.8472, 0.7015, 0.8867, 0.7308, 0.8697, 0.7687, 0.8249, 0.7891, 0.8402, 0.7559, 0.8697, 0.7687, 0.8542, 0.8023, 0.5343, 0.4258, 0.5101, 0.4233, 0.5286, 0.4126, 0.5492, 0.4126, 0.3811, 0.305, 0.3728, 0.296, 0.4111, 0.3094, 0.4222, 0.3188, 0.5892, 0.3146, 0.5859, 0.306, 0.6222, 0.2951, 0.6174, 0.3024, 0.4222, 0.3188, 0.4111, 0.3094, 0.4523, 0.3164, 0.4582, 0.3296, 0.5527, 0.3233, 0.5501, 0.3087, 0.5859, 0.306, 0.5892, 0.3146, 0.03799, 0.2255, 0.04449, 0.2432, 0.0009005, 0.265, 0.000485, 0.2467, 0.5123, 0.3345, 0.5077, 0.3147, 0.5501, 0.3087, 0.5527, 0.3233, 0.6051, 0.1134, 0.6098, 0.1109, 0.6055, 0.1237, 0.6015, 0.1242, 0.3562, 0.1898, 0.3561, 0.1889, 0.3688, 0.186, 0.369, 0.1874, 0.3356, 0.1925, 0.3339, 0.1917, 0.3418, 0.1921, 0.3425, 0.193, 0.314, 0.1893, 0.3115, 0.186, 0.3205, 0.1879, 0.3287, 0.1921, 0.5283, 0.4383, 0.4887, 0.4312, 0.5101, 0.4233, 0.5343, 0.4258, 0.1551, 0.201, 0.1459, 0.2194, 0.08279, 0.2285, 0.09636, 0.2092, 0.5017, 0.1552, 0.505, 0.1627, 0.4747, 0.1608, 0.4689, 0.15, 0.09636, 0.2092, 0.08279, 0.2285, 0.04449, 0.2432, 0.03799, 0.2255, 0.6015, 0.08402, 0.602, 0.08393, 0.6098, 0.1109, 0.6051, 0.1134, 0.3281, 0.327, 0.3253, 0.3166, 0.3728, 0.296, 0.3811, 0.305, 0.4582, 0.3296, 0.4523, 0.3164, 0.5077, 0.3147, 0.5123, 0.3345, 0.6174, 0.3024, 0.6222, 0.2951, 0.6319, 0.2956, 0.6364, 0.3078, 0.2813, 0.3315, 0.2806, 0.3207, 0.3253, 0.3166, 0.3281, 0.327, 0.1929, 0.2119, 0.1973, 0.2235, 0.1459, 0.2194, 0.1551, 0.201, 0.5505, 0.15, 0.5599, 0.16, 0.5296, 0.1628, 0.5265, 0.1511, 0.5265, 0.1511, 0.5296, 0.1628, 0.505, 0.1627, 0.5017, 0.1552, 0.2592, 0.2985, 0.2772, 0.3075, 0.2806, 0.3207, 0.2573, 0.318, 0.3474, 0.2862, 0.3728, 0.296, 0.3253, 0.3166, 0.308, 0.3062, 0.3761, 0.248, 0.4072, 0.2516, 0.3728, 0.296, 0.3474, 0.2862, 0.0506, 0.3156, 0.06634, 0.2825, 0.1039, 0.3435, 0.08339, 0.372, 0.4104, 0.201, 0.447, 0.201, 0.4072, 0.2516, 0.3761, 0.248, 0.3148, 0.2359, 0.3413, 0.2384, 0.3255, 0.2633, 0.3034, 0.252, 0.000485, 0.2992, 0.0009005, 0.265, 0.06634, 0.2825, 0.0506, 0.3156, 0.02366, 0.4081, 0.03672, 0.3703, 0.05765, 0.4109, 0.04143, 0.4389, 0.3034, 0.252, 0.3255, 0.2633, 0.2819, 0.2841, 0.2744, 0.2697, 0.06634, 0.2825, 0.0941, 0.2521, 0.1373, 0.3248, 0.1039, 0.3435, 0.3728, 0.296, 0.4072, 0.2516, 0.4465, 0.2661, 0.4111, 0.3094, 0.4072, 0.2516, 0.447, 0.201, 0.4841, 0.2179, 0.4465, 0.2661, 0.004734, 0.388, 0.003819, 0.3588, 0.03672, 0.3703, 0.02366, 0.4081, 0.328, 0.2121, 0.3616, 0.2069, 0.3413, 0.2384, 0.3148, 0.2359, 0.1811, 0.2322, 0.2331, 0.2358, 0.233, 0.2763, 0.1972, 0.2962, 0.5238, 0.279, 0.5732, 0.2798, 0.5501, 0.3087, 0.5077, 0.3147, 0.0009005, 0.265, 0.04449, 0.2432, 0.0941, 0.2521, 0.06634, 0.2825, 0.5504, 0.2423, 0.5929, 0.2559, 0.5732, 0.2798, 0.5238, 0.279, 0.5096, 0.2282, 0.5504, 0.2423, 0.5238, 0.279, 0.4752, 0.2735, 0.1459, 0.2194, 0.1973, 0.2235, 0.2331, 0.2358, 0.1811, 0.2322, 0.4752, 0.2735, 0.5238, 0.279, 0.5077, 0.3147, 0.4523, 0.3164, 0.1318, 0.2388, 0.1811, 0.2322, 0.1972, 0.2962, 0.1615, 0.3149, 0.08279, 0.2285, 0.1459, 0.2194, 0.1811, 0.2322, 0.1318, 0.2388, 0.575, 0.2824, 0.6222, 0.2951, 0.5859, 0.306, 0.5501, 0.3087, 0.5929, 0.2559, 0.6291, 0.2729, 0.6247, 0.2817, 0.5732, 0.2798, 0.5123, 0.1677, 0.5296, 0.1628, 0.5599, 0.16, 0.5439, 0.1978, 0.0941, 0.2521, 0.1318, 0.2388, 0.1615, 0.3149, 0.1373, 0.3248, 0.4465, 0.2661, 0.4752, 0.2735, 0.4523, 0.3164, 0.4111, 0.3094, 0.4747, 0.1608, 0.505, 0.1627, 0.5296, 0.1628, 0.5123, 0.1677, 0.4841, 0.2179, 0.5096, 0.2282, 0.4752, 0.2735, 0.4465, 0.2661, 0.2744, 0.2697, 0.2819, 0.2841, 0.2457, 0.2813, 0.2513, 0.2694, 0.308, 0.3062, 0.3253, 0.3166, 0.2806, 0.3207, 0.2772, 0.3075, 0.2566, 0.3286, 0.2573, 0.318, 0.2806, 0.3207, 0.2813, 0.3315, 0.3425, 0.193, 0.3418, 0.1921, 0.3561, 0.1889, 0.3562, 0.1898, 0.8095, 0.8224, 0.8249, 0.7891, 0.8542, 0.8023, 0.8387, 0.8359, 0.6192, 0.02797, 0.5877, 0.03848, 0.5854, 0.02683, 0.6173, 0.01342, 0.8722, 0.5524, 0.8605, 0.5354, 0.8851, 0.5252, 0.8854, 0.5511, 0.8605, 0.5354, 0.8502, 0.5174, 0.88, 0.5033, 0.8851, 0.5252, 0.7631, 0.801, 0.7785, 0.7677, 0.8249, 0.7891, 0.8095, 0.8224, 0.8325, 0.476, 0.8648, 0.4651, 0.8689, 0.4808, 0.8397, 0.4956, 0.02164, 0.6684, 0.000485, 0.6378, 0.01144, 0.6313, 0.03168, 0.6609, 0.8325, 0.564, 0.8695, 0.564, 0.8685, 0.6155, 0.8325, 0.6179, 0.713, 0.7779, 0.7785, 0.7677, 0.7631, 0.801, 0.6519, 0.7291, 0.6811, 0.707, 0.7437, 0.7113, 0.6825, 0.7535, 0.03168, 0.6609, 0.01144, 0.6313, 0.03574, 0.6202, 0.04565, 0.6496, 0.8397, 0.4956, 0.8689, 0.4808, 0.88, 0.5033, 0.8502, 0.5174, 0.8325, 0.6426, 0.8669, 0.6375, 0.8654, 0.6634, 0.8325, 0.6673, 0.04449, 0.2432, 0.08279, 0.2285, 0.1318, 0.2388, 0.0941, 0.2521, 0.2899, 0.2967, 0.308, 0.3062, 0.2772, 0.3075, 0.2592, 0.2985, 0.002101, 0.3291, 0.000485, 0.2992, 0.0506, 0.3156, 0.04365, 0.3428, 0.386, 0.2039, 0.4104, 0.201, 0.3761, 0.248, 0.3586, 0.2431, 0.04365, 0.3428, 0.0506, 0.3156, 0.08339, 0.372, 0.07042, 0.3915, 0.3586, 0.2431, 0.3761, 0.248, 0.3474, 0.2862, 0.3366, 0.2748, 0.3366, 0.2748, 0.3474, 0.2862, 0.308, 0.3062, 0.2899, 0.2967, 0.3255, 0.2633, 0.3366, 0.2748, 0.2899, 0.2967, 0.2819, 0.2841, 0.3413, 0.2384, 0.3586, 0.2431, 0.3366, 0.2748, 0.3255, 0.2633, 0.03672, 0.3703, 0.04365, 0.3428, 0.07042, 0.3915, 0.05765, 0.4109, 0.3616, 0.2069, 0.386, 0.2039, 0.3586, 0.2431, 0.3413, 0.2384, 0.003819, 0.3588, 0.002101, 0.3291, 0.04365, 0.3428, 0.03672, 0.3703, 0.2819, 0.2841, 0.2899, 0.2967, 0.2592, 0.2985, 0.2457, 0.2813, 0.234, 0.3216, 0.2366, 0.3078, 0.2573, 0.318, 0.2566, 0.3286, 0.2457, 0.2813, 0.2592, 0.2985, 0.2573, 0.318, 0.2366, 0.3078, 0.615, 0.04966, 0.5855, 0.06008, 0.5877, 0.0461, 0.6182, 0.03591, 0.5854, 0.02683, 0.5663, 0.02683, 0.5825, 0.01646, 0.8998, 0.5503, 0.904, 0.5275, 0.9141, 0.5296, 0.9068, 0.5513, 0.904, 0.5275, 0.9104, 0.4887, 0.9221, 0.4963, 0.9141, 0.5296, 0.9104, 0.4887, 0.9263, 0.4889, 0.9221, 0.4963, 0.8685, 0.6155, 0.9045, 0.6131, 0.9014, 0.6324, 0.8669, 0.6375, 0.9045, 0.6131, 0.9336, 0.5999, 0.916, 0.626, 0.9014, 0.6324, 0.5877, 0.03848, 0.5877, 0.0461, 0.5702, 0.05896, 0.5721, 0.04113, 0.2786, 0.2491, 0.2744, 0.2697, 0.2513, 0.2694, 0.2633, 0.2469, 0.3054, 0.218, 0.328, 0.2121, 0.3148, 0.2359, 0.2993, 0.2312, 0.007513, 0.4228, 0.004734, 0.388, 0.02366, 0.4081, 0.01992, 0.4412, 0.2927, 0.2383, 0.3034, 0.252, 0.2744, 0.2697, 0.2786, 0.2491, 0.01992, 0.4412, 0.02366, 0.4081, 0.04143, 0.4389, 0.03143, 0.4587, 0.2993, 0.2312, 0.3148, 0.2359, 0.3034, 0.252, 0.2927, 0.2383, 0.8986, 0.4719, 0.8972, 0.4596, 0.9287, 0.4596, 0.9283, 0.4722, 0.5919, 0.4116, 0.5919, 0.4085, 0.6409, 0.4069, 0.6406, 0.4096, 0.6406, 0.4096, 0.6409, 0.4069, 0.6951, 0.3943, 0.6951, 0.3972, 0.5919, 0.4085, 0.5919, 0.3987, 0.6399, 0.3986, 0.6409, 0.4069, 0.6409, 0.4069, 0.6399, 0.3986, 0.6949, 0.3859, 0.6951, 0.3943, 0.8744, 0.8626, 0.9199, 0.8977, 0.9062, 0.9059, 0.8645, 0.8743, 0.8069, 0.8373, 0.83, 0.8455, 0.8242, 0.8588, 0.805, 0.847, 0.7616, 0.8369, 0.7842, 0.8387, 0.7841, 0.8483, 0.7633, 0.8466, 0.83, 0.8455, 0.8744, 0.8626, 0.8645, 0.8743, 0.8242, 0.8588, 0.7842, 0.8387, 0.8069, 0.8373, 0.805, 0.847, 0.7841, 0.8483, 0.6949, 0.8641, 0.7383, 0.8446, 0.7435, 0.8564, 0.7041, 0.874, 0.7383, 0.8446, 0.7616, 0.8369, 0.7633, 0.8466, 0.7435, 0.8564, 0.6519, 0.9025, 0.6949, 0.8641, 0.7041, 0.874, 0.6519, 0.9208])
me_cube_003.use_remesh_preserve_volume = False
me_cube_003.use_remesh_preserve_attributes = False
me_cube_003.use_mirror_vertex_groups = False
me_cube_003.update()
me_plane_002 = bpy.data.meshes.new('Plane.002')
me_plane_002.from_pydata([(-1.0, -1.0, 0.0), (1.0, -1.0, 0.0), (-1.0, 1.0, 0.0), (1.0, 1.0, 0.0)], [], [(0, 1, 3, 2)])
_uv = me_plane_002.uv_layers.new(name='UVMap')
_uv.uv.foreach_set('vector', [0.0, 0.0, 1.0, 0.0, 1.0, 1.0, 0.0, 1.0])
me_plane_002.use_remesh_preserve_volume = False
me_plane_002.use_remesh_preserve_attributes = False
me_plane_002.use_mirror_vertex_groups = False
me_plane_002.update()
me_plane_001 = bpy.data.meshes.new('Plane.001')
me_plane_001.from_pydata([(-1.0, -1.0, 0.0), (1.0, -1.0, 0.0), (-1.0, 1.0, 0.0), (1.0, 1.0, 0.0)], [], [(0, 1, 3, 2)])
_uv = me_plane_001.uv_layers.new(name='UVMap')
_uv.uv.foreach_set('vector', [0.0, 0.0, 1.0, 0.0, 1.0, 1.0, 0.0, 1.0])
me_plane_001.use_remesh_preserve_volume = False
me_plane_001.use_remesh_preserve_attributes = False
me_plane_001.use_mirror_vertex_groups = False
me_plane_001.update()
me_plane = bpy.data.meshes.new('Plane')
me_plane.from_pydata([(-1.0, -1.0, 0.0), (1.0, -1.0, 0.0), (-1.0, 1.0, 0.0), (1.0, 1.0, 0.0)], [], [(0, 1, 3, 2)])
_uv = me_plane.uv_layers.new(name='UVMap')
_uv.uv.foreach_set('vector', [0.0, 0.0, 1.0, 0.0, 1.0, 1.0, 0.0, 1.0])
me_plane.use_remesh_preserve_volume = False
me_plane.use_remesh_preserve_attributes = False
me_plane.use_mirror_vertex_groups = False
me_plane.update()

# ---- objects
ob_cube_000 = bpy.data.objects.new('Cube.000', me_cube_003)
ob_plane_002 = bpy.data.objects.new('Plane.002', me_plane_002)
ob_plane_001 = bpy.data.objects.new('Plane.001', me_plane_001)
ob_plane = bpy.data.objects.new('Plane', me_plane)

# ---- transforms, parenting, visibility, modifiers, constraints
ob_cube_000.location = (0.2077, -0.05468, 0.01719)
ob_cube_000.lineart.crease_threshold = 0.0
_m = ob_cube_000.modifiers.new('Auto Smooth', 'NODES')
_m.node_group = ng_auto_smooth
_gi = [s.identifier for s in ng_auto_smooth.interface.items_tree if s.item_type == 'SOCKET' and s.in_out == 'INPUT']
_m[_gi[1]] = 0.9687  # Angle
ob_plane_002.location = (3.372, 0.1817, 1.596)
ob_plane_002.rotation_euler = (1.571, -0.0, 5.07)
ob_plane_002.scale = (2.498, 1.617, 2.498)
ob_plane_002.lineart.crease_threshold = 0.0
ob_plane_001.location = (-3.746, 0.3582, 1.596)
ob_plane_001.rotation_euler = (1.571, -0.0, 1.047)
ob_plane_001.scale = (2.498, 1.617, 2.498)
ob_plane_001.lineart.crease_threshold = 0.0
ob_plane.location = (0.0, 2.521, 1.596)
ob_plane.rotation_euler = (1.571, -0.0, 0.0)
ob_plane.scale = (2.498, 1.617, 2.498)
ob_plane.lineart.crease_threshold = 0.0

# ---- collection membership
col_collection_1.objects.link(ob_cube_000)
col_collection_1.objects.link(ob_plane_002)
col_collection_1.objects.link(ob_plane_001)
col_collection_1.objects.link(ob_plane)

# ---- scene / render settings (as saved in the file)
scene.frame_start = 1; scene.frame_end = 250; scene.frame_set(0)
scene.render.engine = 'BLENDER_EEVEE_NEXT'
scene.render.resolution_percentage = 50
scene.render.dither_intensity = 0.0
scene.cycles.use_denoising = False
scene.cycles.samples = 128
scene.cycles.sampling_pattern = 'TABULATED_SOBOL'
scene.cycles.use_adaptive_sampling = False
scene.cycles.use_light_tree = False
scene.cycles.blur_glossy = 0.0
scene.cycles.sample_clamp_indirect = 0.0
scene.view_settings.view_transform = 'Standard'
bpy.context.view_layer.update()

# ---- added for rendering (the .blend has no active camera and no usable light): camera, sun
cam_auto = bpy.data.cameras.new('AutoCamera')
cam_auto.lens = 50.0
cam_auto.sensor_width = 36.0
cam_auto.clip_end = 1000.0
ob_auto_camera = bpy.data.objects.new('AutoCamera', cam_auto)
scene.collection.objects.link(ob_auto_camera)
ob_auto_camera.location = (9.66471, -11.8651, 9.62684)
ob_auto_camera.rotation_euler = (1.09748, -7.21219e-08, 0.694738)
scene.camera = ob_auto_camera
light_auto_sun = bpy.data.lights.new('AutoSun', 'SUN')
light_auto_sun.energy = 3.0
light_auto_sun.angle = 0.0523599
ob_auto_sun = bpy.data.objects.new('AutoSun', light_auto_sun)
scene.collection.objects.link(ob_auto_sun)
ob_auto_sun.rotation_euler = (0.872665, 0.174533, 0.523599)
bpy.context.view_layer.update()
